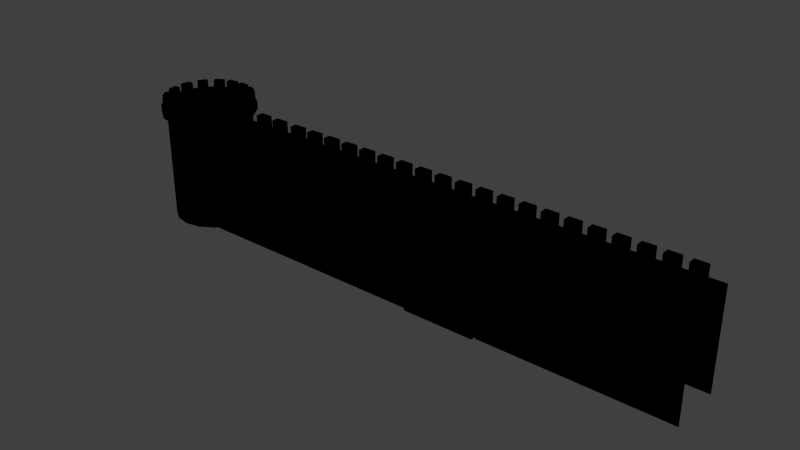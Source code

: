 # Source: castelo.blend  (saved by Blender 2.73.0; exported with 4.5.12 LTS)
import bpy
from mathutils import Matrix  # noqa: F401  (used for matrix-valued properties, if any)

bpy.ops.wm.read_factory_settings(use_empty=True)
scene = bpy.context.scene
scene.name = 'Scene'

# ---- collections
col_collection_1 = bpy.data.collections.new('Collection 1'); scene.collection.children.link(col_collection_1)

# ---- materials (node trees are filled in below, after node groups)
mat_lambert9sg = bpy.data.materials.new('lambert9SG')
mat_lambert9sg.alpha_threshold = 0.0
mat_lambert9sg.use_transparent_shadow = False
mat_lambert9sg.diffuse_color = (0.0, 0.0, 0.0, 1.0)
mat_lambert9sg.roughness = 0.5
mat_lambert11sg = bpy.data.materials.new('lambert11SG')
mat_lambert11sg.alpha_threshold = 0.0
mat_lambert11sg.use_transparent_shadow = False
mat_lambert11sg.diffuse_color = (0.0, 0.0, 0.0, 1.0)
mat_lambert11sg.roughness = 0.5

# ---- material node trees

# ---- world
world_world = bpy.data.worlds.new('World'); scene.world = world_world
world_world.color = (0.05088, 0.05088, 0.05088)
world_world.use_sun_shadow = False
world_world.sun_shadow_jitter_overblur = 0.0
world_world.cycles.sampling_method = 'MANUAL'
world_world.cycles.sample_map_resolution = 256

# ---- meshes
me_castle_exterior_001 = bpy.data.meshes.new('Castle_Exterior.001')
me_castle_exterior_001.from_pydata([(-0.5733, -0.642, -2.323), (-1.542, -0.7762, -2.323), (-1.542, -0.7762, -1.81), (-0.5733, -0.642, -1.81), (-2.416, -1.166, -2.323), (-2.416, -1.166, -1.81), (-3.109, -1.772, -2.323), (-3.109, -1.772, -1.81), (-3.555, -2.537, -2.323), (-3.555, -2.537, -1.81), (-3.708, -3.384, -2.323), (-3.708, -3.384, -1.81), (-0.5733, -3.384, -2.323), (-0.5733, -3.384, -1.81), (-0.5733, -8.024, -2.323), (-3.708, -8.024, -2.323), (-3.708, -8.024, -1.81), (-0.5733, -8.024, -1.81), (-0.5353, -0.642, -1.81), (0.4334, -0.7762, -1.81), (0.4334, -0.7762, -2.323), (-0.5353, -0.642, -2.323), (1.307, -1.166, -1.81), (1.307, -1.166, -2.323), (2.001, -1.772, -1.81), (2.001, -1.772, -2.323), (2.446, -2.537, -1.81), (2.446, -2.537, -2.323), (2.599, -3.384, -1.81), (2.599, -3.384, -2.323), (-0.5353, -3.384, -1.81), (-0.5353, -3.384, -2.323), (-0.5353, -8.024, -1.81), (2.599, -8.024, -1.81), (2.599, -8.024, -2.323), (-0.5353, -8.024, -2.323), (-3.781, -5.937, -2.019), (-3.814, -5.937, -2.02), (-3.816, -5.937, -1.981), (-3.77, -5.937, -1.98), (-3.755, -5.937, -2.037), (-3.723, -5.937, -2.012), (-3.745, -5.937, -2.067), (-3.703, -5.937, -2.066), (-3.753, -5.937, -2.097), (-3.719, -5.937, -2.12), (-3.778, -5.937, -2.116), (-3.764, -5.937, -2.155), (-3.811, -5.936, -2.117), (-3.81, -5.936, -2.157), (-3.775, -6.619, -1.982), (-3.821, -6.619, -1.983), (-3.728, -6.62, -2.014), (-3.708, -6.62, -2.068), (-3.724, -6.619, -2.122), (-3.769, -6.619, -2.157), (-3.815, -6.618, -2.159), (-3.786, -6.619, -2.021), (-3.819, -6.619, -2.022), (-3.76, -6.619, -2.039), (-3.75, -6.619, -2.069), (-3.758, -6.619, -2.099), (-3.783, -6.619, -2.118), (-3.816, -6.619, -2.119), (-3.781, -3.614, -2.019), (-3.814, -3.614, -2.02), (-3.816, -3.614, -1.981), (-3.77, -3.615, -1.98), (-3.755, -3.614, -2.037), (-3.723, -3.615, -2.012), (-3.745, -3.614, -2.067), (-3.703, -3.615, -2.066), (-3.753, -3.614, -2.097), (-3.719, -3.614, -2.12), (-3.778, -3.614, -2.116), (-3.764, -3.614, -2.155), (-3.811, -3.614, -2.117), (-3.81, -3.614, -2.157), (-3.775, -4.297, -1.982), (-3.821, -4.296, -1.983), (-3.728, -4.297, -2.014), (-3.708, -4.297, -2.068), (-3.724, -4.297, -2.122), (-3.769, -4.296, -2.157), (-3.815, -4.296, -2.159), (-3.786, -4.296, -2.021), (-3.819, -4.296, -2.022), (-3.76, -4.297, -2.039), (-3.75, -4.297, -2.069), (-3.758, -4.296, -2.099), (-3.783, -4.296, -2.118), (-3.816, -4.296, -2.119), (2.687, -3.614, -2.118), (2.72, -3.614, -2.118), (2.72, -3.614, -2.157), (2.674, -3.614, -2.157), (2.661, -3.614, -2.099), (2.628, -3.614, -2.124), (2.652, -3.614, -2.069), (2.61, -3.614, -2.069), (2.661, -3.614, -2.039), (2.628, -3.614, -2.015), (2.687, -3.614, -2.021), (2.674, -3.614, -1.981), (2.72, -3.614, -2.021), (2.72, -3.614, -1.981), (2.674, -4.296, -2.157), (2.72, -4.296, -2.157), (2.628, -4.296, -2.124), (2.61, -4.296, -2.069), (2.628, -4.296, -2.015), (2.674, -4.296, -1.981), (2.72, -4.296, -1.981), (2.687, -4.296, -2.118), (2.72, -4.296, -2.118), (2.661, -4.296, -2.099), (2.652, -4.296, -2.069), (2.661, -4.296, -2.039), (2.687, -4.296, -2.021), (2.72, -4.296, -2.021), (2.687, -5.937, -2.118), (2.72, -5.937, -2.118), (2.72, -5.937, -2.157), (2.674, -5.937, -2.157), (2.661, -5.937, -2.099), (2.628, -5.937, -2.124), (2.652, -5.937, -2.069), (2.61, -5.937, -2.069), (2.661, -5.937, -2.039), (2.628, -5.937, -2.015), (2.687, -5.937, -2.021), (2.674, -5.937, -1.981), (2.72, -5.937, -2.021), (2.72, -5.937, -1.981), (2.674, -6.619, -2.157), (2.72, -6.619, -2.157), (2.628, -6.619, -2.124), (2.61, -6.619, -2.069), (2.628, -6.619, -2.015), (2.674, -6.619, -1.981), (2.72, -6.619, -1.981), (2.687, -6.619, -2.118), (2.72, -6.619, -2.118), (2.661, -6.619, -2.099), (2.652, -6.619, -2.069), (2.661, -6.619, -2.039), (2.687, -6.619, -2.021), (2.72, -6.619, -2.021), (-3.839, -0.7989, 2.31), (-1.536, -0.7989, 2.31), (-0.4993, -0.6314, 2.31), (-3.839, -0.6314, 2.31), (-3.839, 0.5963, 2.31), (-0.4993, 0.5963, 2.31), (-0.4993, 0.5963, -2.271), (-3.839, 0.5963, -2.271), (-3.839, -0.6314, -2.271), (-3.839, -0.7989, -2.271), (-1.536, -0.7989, -2.271), (-0.4993, -0.6314, -2.271), (-24.47, -0.6314, -2.271), (-24.47, -0.7989, -2.271), (-24.47, 0.5963, -2.271), (-24.47, 0.5963, 2.31), (-24.47, -0.6314, 2.31), (-24.47, -0.7989, 2.31), (-3.839, -1.198, 2.31), (-2.438, -1.198, 2.31), (-2.438, -1.198, -2.271), (-3.839, -1.198, -2.271), (-24.47, -1.198, -2.271), (-24.47, -1.198, 2.31), (-3.839, -1.835, 2.31), (-3.165, -1.835, 2.31), (-3.165, -1.835, -2.271), (-3.839, -1.835, -2.271), (-24.47, -1.835, -2.271), (-24.47, -1.835, 2.31), (-3.839, -2.634, 2.31), (-3.626, -2.634, 2.31), (-3.626, -2.634, -2.271), (-3.839, -2.634, -2.271), (-24.47, -2.634, -2.271), (-24.47, -2.634, 2.31), (-3.783, -3.508, 2.31), (-3.839, -3.508, 2.31), (-3.839, -7.953, 2.31), (-3.797, -7.953, 2.31), (-3.783, -3.508, -2.271), (-3.797, -7.953, -2.271), (-3.839, -3.508, -2.271), (-3.839, -7.953, -2.271), (-24.47, -3.508, -2.271), (-24.47, -7.953, -2.271), (-24.47, -3.508, 2.31), (-24.47, -7.953, 2.31), (2.821, -0.7989, 2.31), (2.821, -0.6314, 2.31), (0.5175, -0.7989, 2.31), (2.821, 0.5963, 2.31), (2.821, 0.5963, -2.271), (2.821, -0.6314, -2.271), (0.5175, -0.7989, -2.271), (2.821, -0.7989, -2.271), (18.92, -0.6314, -2.271), (18.92, -0.7989, -2.271), (18.92, 0.5963, -2.271), (18.92, 0.5963, 2.31), (18.92, -0.6314, 2.31), (18.92, -0.7989, 2.31), (2.821, -1.198, 2.31), (1.419, -1.198, 2.31), (1.419, -1.198, -2.271), (2.821, -1.198, -2.271), (18.92, -1.198, -2.271), (18.92, -1.198, 2.31), (2.821, -1.835, 2.31), (2.146, -1.835, 2.31), (2.146, -1.835, -2.271), (2.821, -1.835, -2.271), (18.92, -1.835, -2.271), (18.92, -1.835, 2.31), (2.821, -2.634, 2.31), (2.608, -2.634, 2.31), (2.608, -2.634, -2.271), (2.821, -2.634, -2.271), (18.92, -2.634, -2.271), (18.92, -2.634, 2.31), (2.764, -3.508, 2.31), (2.779, -7.953, 2.31), (2.821, -7.953, 2.31), (2.821, -3.508, 2.31), (2.764, -3.508, -2.271), (2.779, -7.953, -2.271), (2.821, -3.508, -2.271), (2.821, -7.953, -2.271), (18.92, -3.508, -2.271), (18.92, -7.953, -2.271), (18.92, -7.953, 2.31), (18.92, -3.508, 2.31), (-23.74, -7.829, -1.31), (-24.53, -7.829, -2.48), (-24.53, 1.529, -2.48), (-23.74, 1.529, -1.31), (-25.7, -7.829, -3.261), (-25.7, 1.529, -3.261), (-27.08, -7.829, -3.536), (-27.08, 1.529, -3.536), (-28.46, -7.829, -3.261), (-28.46, 1.529, -3.261), (-29.63, -7.829, -2.48), (-29.63, 1.529, -2.48), (-30.41, -7.829, -1.31), (-30.41, 1.529, -1.31), (-30.68, -7.829, 0.07043), (-30.68, 1.529, 0.07043), (-30.41, -7.829, 1.451), (-30.41, 1.529, 1.451), (-29.63, -7.829, 2.621), (-29.63, 1.529, 2.621), (-28.46, -7.829, 3.402), (-28.46, 1.529, 3.402), (-27.08, -7.829, 3.677), (-27.08, 1.529, 3.677), (-25.7, -7.829, 3.402), (-25.7, 1.529, 3.402), (-24.53, -7.829, 2.621), (-24.53, 1.529, 2.621), (-23.74, -7.829, 1.451), (-23.74, 1.529, 1.451), (-23.47, -7.829, 0.07043), (-23.47, 1.529, 0.07043), (-23.36, 2.222, -1.471), (-24.23, 2.222, -2.777), (-25.54, 2.222, -3.65), (-27.08, 2.222, -3.957), (-28.62, 2.222, -3.65), (-29.92, 2.222, -2.777), (-30.8, 2.222, -1.471), (-31.1, 2.222, 0.07043), (-30.8, 2.222, 1.612), (-29.92, 2.222, 2.918), (-28.62, 2.222, 3.791), (-27.08, 2.222, 4.098), (-25.54, 2.222, 3.791), (-24.23, 2.222, 2.918), (-23.36, 2.222, 1.612), (-23.05, 2.222, 0.07043), (-23.36, 1.529, -1.471), (-24.23, 1.529, -2.777), (-25.54, 1.529, -3.65), (-27.08, 1.529, -3.957), (-28.62, 1.529, -3.65), (-29.92, 1.529, -2.777), (-30.8, 1.529, -1.471), (-31.1, 1.529, 0.07043), (-30.8, 1.529, 1.612), (-29.92, 1.529, 2.918), (-28.62, 1.529, 3.791), (-27.08, 1.529, 4.098), (-25.54, 1.529, 3.791), (-24.23, 1.529, 2.918), (-23.36, 1.529, 1.612), (-23.05, 1.529, 0.07043), (-30.43, 2.156, 1.984), (-29.93, 2.156, 2.687), (-29.93, 2.963, 2.687), (-30.43, 2.963, 1.984), (-29.49, 2.963, 2.376), (-29.99, 2.963, 1.672), (-29.49, 2.156, 2.376), (-29.99, 2.156, 1.672), (-30.91, 2.156, 0.5395), (-30.71, 2.156, 1.377), (-30.71, 2.963, 1.377), (-30.91, 2.963, 0.5395), (-30.19, 2.963, 1.251), (-30.39, 2.963, 0.4132), (-30.19, 2.156, 1.251), (-30.39, 2.156, 0.4132), (-30.79, 2.156, -1.011), (-30.94, 2.156, -0.1624), (-30.94, 2.963, -0.1624), (-30.79, 2.963, -1.011), (-30.41, 2.963, -0.06679), (-30.26, 2.963, -0.915), (-30.41, 2.156, -0.06679), (-30.26, 2.156, -0.915), (-30.07, 2.156, -2.383), (-30.53, 2.156, -1.655), (-30.53, 2.963, -1.655), (-30.07, 2.963, -2.383), (-30.07, 2.963, -1.367), (-29.61, 2.963, -2.096), (-30.07, 2.156, -1.367), (-29.61, 2.156, -2.096), (-28.87, 2.156, -3.363), (-29.59, 2.156, -2.884), (-29.59, 2.963, -2.884), (-28.87, 2.963, -3.363), (-29.29, 2.963, -2.437), (-28.57, 2.963, -2.915), (-29.29, 2.156, -2.437), (-28.57, 2.156, -2.915), (-27.59, 2.156, -3.761), (-28.43, 2.156, -3.584), (-28.43, 2.963, -3.584), (-27.59, 2.963, -3.761), (-28.32, 2.963, -3.057), (-27.48, 2.963, -3.234), (-28.32, 2.156, -3.057), (-27.48, 2.156, -3.234), (-26.24, 2.156, -3.704), (-27.1, 2.156, -3.773), (-27.1, 2.963, -3.773), (-26.24, 2.963, -3.704), (-27.14, 2.963, -3.237), (-26.28, 2.963, -3.167), (-27.14, 2.156, -3.237), (-26.28, 2.156, -3.167), (-24.94, 2.156, -3.188), (-25.72, 2.156, -3.569), (-25.72, 2.963, -3.569), (-24.94, 2.963, -3.188), (-25.95, 2.963, -3.086), (-25.18, 2.963, -2.705), (-25.95, 2.156, -3.086), (-25.18, 2.156, -2.705), (-23.85, 2.156, -2.101), (-24.41, 2.156, -2.761), (-24.41, 2.963, -2.761), (-23.85, 2.963, -2.101), (-24.82, 2.963, -2.415), (-24.26, 2.963, -1.755), (-24.82, 2.156, -2.415), (-24.26, 2.156, -1.755), (-23.25, 2.156, -0.6812), (-23.51, 2.156, -1.503), (-23.51, 2.963, -1.503), (-23.25, 2.963, -0.6812), (-24.02, 2.963, -1.341), (-23.77, 2.963, -0.5191), (-24.02, 2.156, -1.341), (-23.77, 2.156, -0.5191), (-23.27, 2.156, 0.8821), (-23.18, 2.156, 0.02474), (-23.18, 2.963, 0.02474), (-23.27, 2.963, 0.8821), (-23.72, 2.963, -0.03091), (-23.81, 2.963, 0.8264), (-23.72, 2.156, -0.03091), (-23.81, 2.156, 0.8264), (-23.9, 2.156, 2.29), (-23.48, 2.156, 1.537), (-23.48, 2.963, 1.537), (-23.9, 2.963, 2.29), (-23.95, 2.963, 1.275), (-24.37, 2.963, 2.028), (-23.95, 2.156, 1.275), (-24.37, 2.156, 2.028), (-25.02, 2.156, 3.345), (-24.33, 2.156, 2.824), (-24.33, 2.963, 2.824), (-25.02, 2.963, 3.345), (-24.65, 2.963, 2.395), (-25.34, 2.963, 2.917), (-24.65, 2.156, 2.395), (-25.34, 2.156, 2.917), (-26.46, 2.156, 3.888), (-25.63, 2.156, 3.657), (-25.63, 2.963, 3.657), (-26.46, 2.963, 3.888), (-25.77, 2.963, 3.139), (-26.6, 2.963, 3.369), (-25.77, 2.156, 3.139), (-26.6, 2.156, 3.369), (-28.0, 2.156, 3.818), (-27.15, 2.156, 3.936), (-27.15, 2.963, 3.936), (-28.0, 2.963, 3.818), (-27.07, 2.963, 3.403), (-27.93, 2.963, 3.284), (-27.07, 2.156, 3.403), (-27.93, 2.156, 3.284), (-29.39, 2.156, 3.151), (-28.65, 2.156, 3.587), (-28.65, 2.963, 3.587), (-29.39, 2.963, 3.151), (-28.37, 2.963, 3.123), (-29.12, 2.963, 2.686), (-28.37, 2.156, 3.123), (-29.12, 2.156, 2.686), (16.52, 0.4051, 2.178), (17.65, 0.4051, 2.178), (17.65, 1.641, 2.178), (16.52, 1.641, 2.178), (17.65, 1.641, 1.524), (16.52, 1.641, 1.524), (17.65, 0.4051, 1.524), (16.52, 0.4051, 1.524), (16.52, 0.4051, -1.48), (17.65, 0.4051, -1.48), (17.65, 1.641, -1.48), (16.52, 1.641, -1.48), (17.65, 1.641, -2.133), (16.52, 1.641, -2.133), (17.65, 0.4051, -2.133), (16.52, 0.4051, -2.133), (14.65, 0.4051, -1.48), (15.78, 0.4051, -1.48), (15.78, 1.641, -1.48), (14.65, 1.641, -1.48), (15.78, 1.641, -2.133), (14.65, 1.641, -2.133), (15.78, 0.4051, -2.133), (14.65, 0.4051, -2.133), (14.65, 0.4051, 2.178), (15.78, 0.4051, 2.178), (15.78, 1.641, 2.178), (14.65, 1.641, 2.178), (15.78, 1.641, 1.524), (14.65, 1.641, 1.524), (15.78, 0.4051, 1.524), (14.65, 0.4051, 1.524), (12.78, 0.4051, 2.178), (13.91, 0.4051, 2.178), (13.91, 1.641, 2.178), (12.78, 1.641, 2.178), (13.91, 1.641, 1.524), (12.78, 1.641, 1.524), (13.91, 0.4051, 1.524), (12.78, 0.4051, 1.524), (12.78, 0.4051, -1.48), (13.91, 0.4051, -1.48), (13.91, 1.641, -1.48), (12.78, 1.641, -1.48), (13.91, 1.641, -2.133), (12.78, 1.641, -2.133), (13.91, 0.4051, -2.133), (12.78, 0.4051, -2.133), (10.91, 0.4051, -1.48), (12.04, 0.4051, -1.48), (12.04, 1.641, -1.48), (10.91, 1.641, -1.48), (12.04, 1.641, -2.133), (10.91, 1.641, -2.133), (12.04, 0.4051, -2.133), (10.91, 0.4051, -2.133), (10.91, 0.4051, 2.178), (12.04, 0.4051, 2.178), (12.04, 1.641, 2.178), (10.91, 1.641, 2.178), (12.04, 1.641, 1.524), (10.91, 1.641, 1.524), (12.04, 0.4051, 1.524), (10.91, 0.4051, 1.524), (9.035, 0.4051, 2.178), (10.17, 0.4051, 2.178), (10.17, 1.641, 2.178), (9.035, 1.641, 2.178), (10.17, 1.641, 1.524), (9.035, 1.641, 1.524), (10.17, 0.4051, 1.524), (9.035, 0.4051, 1.524), (9.035, 0.4051, -1.48), (10.17, 0.4051, -1.48), (10.17, 1.641, -1.48), (9.035, 1.641, -1.48), (10.17, 1.641, -2.133), (9.035, 1.641, -2.133), (10.17, 0.4051, -2.133), (9.035, 0.4051, -2.133), (7.164, 0.4051, -1.48), (8.298, 0.4051, -1.48), (8.298, 1.641, -1.48), (7.164, 1.641, -1.48), (8.298, 1.641, -2.133), (7.164, 1.641, -2.133), (8.298, 0.4051, -2.133), (7.164, 0.4051, -2.133), (7.164, 0.4051, 2.178), (8.298, 0.4051, 2.178), (8.298, 1.641, 2.178), (7.164, 1.641, 2.178), (8.298, 1.641, 1.524), (7.164, 1.641, 1.524), (8.298, 0.4051, 1.524), (7.164, 0.4051, 1.524), (5.293, 0.4051, 2.178), (6.427, 0.4051, 2.178), (6.427, 1.641, 2.178), (5.293, 1.641, 2.178), (6.427, 1.641, 1.524), (5.293, 1.641, 1.524), (6.427, 0.4051, 1.524), (5.293, 0.4051, 1.524), (5.293, 0.4051, -1.48), (6.427, 0.4051, -1.48), (6.427, 1.641, -1.48), (5.293, 1.641, -1.48), (6.427, 1.641, -2.133), (5.293, 1.641, -2.133), (6.427, 0.4051, -2.133), (5.293, 0.4051, -2.133), (3.422, 0.4051, -1.48), (4.556, 0.4051, -1.48), (4.556, 1.641, -1.48), (3.422, 1.641, -1.48), (4.556, 1.641, -2.133), (3.422, 1.641, -2.133), (4.556, 0.4051, -2.133), (3.422, 0.4051, -2.133), (3.422, 0.4051, 2.178), (4.556, 0.4051, 2.178), (4.556, 1.641, 2.178), (3.422, 1.641, 2.178), (4.556, 1.641, 1.524), (3.422, 1.641, 1.524), (4.556, 0.4051, 1.524), (3.422, 0.4051, 1.524), (1.551, 0.4051, 2.178), (2.685, 0.4051, 2.178), (2.685, 1.641, 2.178), (1.551, 1.641, 2.178), (2.685, 1.641, 1.524), (1.551, 1.641, 1.524), (2.685, 0.4051, 1.524), (1.551, 0.4051, 1.524), (1.551, 0.4051, -1.48), (2.685, 0.4051, -1.48), (2.685, 1.641, -1.48), (1.551, 1.641, -1.48), (2.685, 1.641, -2.133), (1.551, 1.641, -2.133), (2.685, 0.4051, -2.133), (1.551, 0.4051, -2.133), (-0.3196, 0.4051, -1.48), (0.8137, 0.4051, -1.48), (0.8137, 1.641, -1.48), (-0.3196, 1.641, -1.48), (0.8137, 1.641, -2.133), (-0.3196, 1.641, -2.133), (0.8137, 0.4051, -2.133), (-0.3196, 0.4051, -2.133), (-0.3196, 0.4051, 2.178), (0.8137, 0.4051, 2.178), (0.8137, 1.641, 2.178), (-0.3196, 1.641, 2.178), (0.8137, 1.641, 1.524), (-0.3196, 1.641, 1.524), (0.8137, 0.4051, 1.524), (-0.3196, 0.4051, 1.524), (-2.191, 0.4051, 2.178), (-1.057, 0.4051, 2.178), (-1.057, 1.641, 2.178), (-2.191, 1.641, 2.178), (-1.057, 1.641, 1.524), (-2.191, 1.641, 1.524), (-1.057, 0.4051, 1.524), (-2.191, 0.4051, 1.524), (-2.191, 0.4051, -1.48), (-1.057, 0.4051, -1.48), (-1.057, 1.641, -1.48), (-2.191, 1.641, -1.48), (-1.057, 1.641, -2.133), (-2.191, 1.641, -2.133), (-1.057, 0.4051, -2.133), (-2.191, 0.4051, -2.133), (-4.062, 0.4051, -1.48), (-2.928, 0.4051, -1.48), (-2.928, 1.641, -1.48), (-4.062, 1.641, -1.48), (-2.928, 1.641, -2.133), (-4.062, 1.641, -2.133), (-2.928, 0.4051, -2.133), (-4.062, 0.4051, -2.133), (-4.062, 0.4051, 2.178), (-2.928, 0.4051, 2.178), (-2.928, 1.641, 2.178), (-4.062, 1.641, 2.178), (-2.928, 1.641, 1.524), (-4.062, 1.641, 1.524), (-2.928, 0.4051, 1.524), (-4.062, 0.4051, 1.524), (-5.933, 0.4051, 2.178), (-4.799, 0.4051, 2.178), (-4.799, 1.641, 2.178), (-5.933, 1.641, 2.178), (-4.799, 1.641, 1.524), (-5.933, 1.641, 1.524), (-4.799, 0.4051, 1.524), (-5.933, 0.4051, 1.524), (-5.933, 0.4051, -1.48), (-4.799, 0.4051, -1.48), (-4.799, 1.641, -1.48), (-5.933, 1.641, -1.48), (-4.799, 1.641, -2.133), (-5.933, 1.641, -2.133), (-4.799, 0.4051, -2.133), (-5.933, 0.4051, -2.133), (-7.804, 0.4051, -1.48), (-6.67, 0.4051, -1.48), (-6.67, 1.641, -1.48), (-7.804, 1.641, -1.48), (-6.67, 1.641, -2.133), (-7.804, 1.641, -2.133), (-6.67, 0.4051, -2.133), (-7.804, 0.4051, -2.133), (-7.804, 0.4051, 2.178), (-6.67, 0.4051, 2.178), (-6.67, 1.641, 2.178), (-7.804, 1.641, 2.178), (-6.67, 1.641, 1.524), (-7.804, 1.641, 1.524), (-6.67, 0.4051, 1.524), (-7.804, 0.4051, 1.524), (-9.675, 0.4051, 2.178), (-8.541, 0.4051, 2.178), (-8.541, 1.641, 2.178), (-9.675, 1.641, 2.178), (-8.541, 1.641, 1.524), (-9.675, 1.641, 1.524), (-8.541, 0.4051, 1.524), (-9.675, 0.4051, 1.524), (-9.675, 0.4051, -1.48), (-8.541, 0.4051, -1.48), (-8.541, 1.641, -1.48), (-9.675, 1.641, -1.48), (-8.541, 1.641, -2.133), (-9.675, 1.641, -2.133), (-8.541, 0.4051, -2.133), (-9.675, 0.4051, -2.133), (-11.55, 0.4051, -1.48), (-10.41, 0.4051, -1.48), (-10.41, 1.641, -1.48), (-11.55, 1.641, -1.48), (-10.41, 1.641, -2.133), (-11.55, 1.641, -2.133), (-10.41, 0.4051, -2.133), (-11.55, 0.4051, -2.133), (-11.55, 0.4051, 2.178), (-10.41, 0.4051, 2.178), (-10.41, 1.641, 2.178), (-11.55, 1.641, 2.178), (-10.41, 1.641, 1.524), (-11.55, 1.641, 1.524), (-10.41, 0.4051, 1.524), (-11.55, 0.4051, 1.524), (-13.42, 0.4051, 2.178), (-12.28, 0.4051, 2.178), (-12.28, 1.641, 2.178), (-13.42, 1.641, 2.178), (-12.28, 1.641, 1.524), (-13.42, 1.641, 1.524), (-12.28, 0.4051, 1.524), (-13.42, 0.4051, 1.524), (-13.42, 0.4051, -1.48), (-12.28, 0.4051, -1.48), (-12.28, 1.641, -1.48), (-13.42, 1.641, -1.48), (-12.28, 1.641, -2.133), (-13.42, 1.641, -2.133), (-12.28, 0.4051, -2.133), (-13.42, 0.4051, -2.133), (-15.29, 0.4051, -1.48), (-14.15, 0.4051, -1.48), (-14.15, 1.641, -1.48), (-15.29, 1.641, -1.48), (-14.15, 1.641, -2.133), (-15.29, 1.641, -2.133), (-14.15, 0.4051, -2.133), (-15.29, 0.4051, -2.133), (-15.29, 0.4051, 2.178), (-14.15, 0.4051, 2.178), (-14.15, 1.641, 2.178), (-15.29, 1.641, 2.178), (-14.15, 1.641, 1.524), (-15.29, 1.641, 1.524), (-14.15, 0.4051, 1.524), (-15.29, 0.4051, 1.524), (-17.16, 0.4051, 2.178), (-16.03, 0.4051, 2.178), (-16.03, 1.641, 2.178), (-17.16, 1.641, 2.178), (-16.03, 1.641, 1.524), (-17.16, 1.641, 1.524), (-16.03, 0.4051, 1.524), (-17.16, 0.4051, 1.524), (-17.16, 0.4051, -1.48), (-16.03, 0.4051, -1.48), (-16.03, 1.641, -1.48), (-17.16, 1.641, -1.48), (-16.03, 1.641, -2.133), (-17.16, 1.641, -2.133), (-16.03, 0.4051, -2.133), (-17.16, 0.4051, -2.133), (-19.03, 0.4051, -1.48), (-17.9, 0.4051, -1.48), (-17.9, 1.641, -1.48), (-19.03, 1.641, -1.48), (-17.9, 1.641, -2.133), (-19.03, 1.641, -2.133), (-17.9, 0.4051, -2.133), (-19.03, 0.4051, -2.133), (-19.03, 0.4051, 2.178), (-17.9, 0.4051, 2.178), (-17.9, 1.641, 2.178), (-19.03, 1.641, 2.178), (-17.9, 1.641, 1.524), (-19.03, 1.641, 1.524), (-17.9, 0.4051, 1.524), (-19.03, 0.4051, 1.524), (-21.14, 0.4051, -1.48), (-20.01, 0.4051, -1.48), (-20.01, 1.641, -1.48), (-21.14, 1.641, -1.48), (-20.01, 1.641, -2.133), (-21.14, 1.641, -2.133), (-20.01, 0.4051, -2.133), (-21.14, 0.4051, -2.133), (-21.14, 0.4051, 2.178), (-20.01, 0.4051, 2.178), (-20.01, 1.641, 2.178), (-21.14, 1.641, 2.178), (-20.01, 1.641, 1.524), (-21.14, 1.641, 1.524), (-20.01, 0.4051, 1.524), (-21.14, 0.4051, 1.524), (-23.01, 0.4051, 2.178), (-21.88, 0.4051, 2.178), (-21.88, 1.641, 2.178), (-23.01, 1.641, 2.178), (-21.88, 1.641, 1.524), (-23.01, 1.641, 1.524), (-21.88, 0.4051, 1.524), (-23.01, 0.4051, 1.524), (-23.01, 0.4051, -1.48), (-21.88, 0.4051, -1.48), (-21.88, 1.641, -1.48), (-23.01, 1.641, -1.48), (-21.88, 1.641, -2.133), (-23.01, 1.641, -2.133), (-21.88, 0.4051, -2.133), (-23.01, 0.4051, -2.133), (-0.5353, -0.642, 2.48), (0.4334, -0.7762, 2.48), (0.4334, -0.7762, 1.967), (-0.5353, -0.642, 1.967), (1.307, -1.166, 2.48), (1.307, -1.166, 1.967), (2.001, -1.772, 2.48), (2.001, -1.772, 1.967), (2.446, -2.537, 2.48), (2.446, -2.537, 1.967), (2.599, -3.384, 2.48), (2.599, -3.384, 1.967), (-0.5353, -3.384, 2.48), (-0.5353, -3.384, 1.967), (-0.5353, -8.024, 2.48), (2.599, -8.024, 2.48), (2.599, -8.024, 1.967), (-0.5353, -8.024, 1.967), (-0.5733, -0.642, 1.967), (-1.542, -0.7762, 1.967), (-1.542, -0.7762, 2.48), (-0.5733, -0.642, 2.48), (-2.416, -1.166, 1.967), (-2.416, -1.166, 2.48), (-3.109, -1.772, 1.967), (-3.109, -1.772, 2.48), (-3.555, -2.537, 1.967), (-3.555, -2.537, 2.48), (-3.708, -3.384, 1.967), (-3.708, -3.384, 2.48), (-0.5733, -3.384, 1.967), (-0.5733, -3.384, 2.48), (-0.5733, -8.024, 1.967), (-3.708, -8.024, 1.967), (-3.708, -8.024, 2.48), (-0.5733, -8.024, 2.48), (-3.781, -5.937, 2.271), (-3.814, -5.937, 2.27), (-3.816, -5.937, 2.309), (-3.77, -5.937, 2.311), (-3.755, -5.937, 2.253), (-3.723, -5.937, 2.278), (-3.745, -5.937, 2.223), (-3.703, -5.937, 2.225), (-3.753, -5.937, 2.193), (-3.719, -5.937, 2.17), (-3.778, -5.937, 2.174), (-3.764, -5.937, 2.135), (-3.811, -5.936, 2.173), (-3.81, -5.936, 2.133), (-3.775, -6.619, 2.309), (-3.821, -6.619, 2.307), (-3.728, -6.62, 2.276), (-3.708, -6.62, 2.223), (-3.724, -6.619, 2.168), (-3.769, -6.619, 2.133), (-3.815, -6.618, 2.131), (-3.786, -6.619, 2.269), (-3.819, -6.619, 2.268), (-3.76, -6.619, 2.251), (-3.75, -6.619, 2.221), (-3.758, -6.619, 2.191), (-3.783, -6.619, 2.172), (-3.816, -6.619, 2.171), (-3.781, -3.614, 2.271), (-3.814, -3.614, 2.27), (-3.816, -3.614, 2.309), (-3.77, -3.615, 2.311), (-3.755, -3.614, 2.253), (-3.723, -3.615, 2.278), (-3.745, -3.614, 2.223), (-3.703, -3.615, 2.225), (-3.753, -3.614, 2.193), (-3.719, -3.614, 2.17), (-3.778, -3.614, 2.174), (-3.764, -3.614, 2.135), (-3.811, -3.614, 2.173), (-3.81, -3.614, 2.133), (-3.775, -4.297, 2.309), (-3.821, -4.296, 2.307), (-3.728, -4.297, 2.276), (-3.708, -4.297, 2.223), (-3.724, -4.297, 2.168), (-3.769, -4.296, 2.133), (-3.815, -4.296, 2.131), (-3.786, -4.296, 2.269), (-3.819, -4.296, 2.268), (-3.76, -4.297, 2.251), (-3.75, -4.297, 2.221), (-3.758, -4.296, 2.191), (-3.783, -4.296, 2.172), (-3.816, -4.296, 2.171), (2.687, -3.614, 2.172), (2.72, -3.614, 2.172), (2.72, -3.614, 2.133), (2.674, -3.614, 2.133), (2.661, -3.614, 2.191), (2.628, -3.614, 2.166), (2.652, -3.614, 2.221), (2.61, -3.614, 2.221), (2.661, -3.614, 2.251), (2.628, -3.614, 2.275), (2.687, -3.614, 2.269), (2.674, -3.614, 2.309), (2.72, -3.614, 2.269), (2.72, -3.614, 2.309), (2.674, -4.296, 2.133), (2.72, -4.296, 2.133), (2.628, -4.296, 2.166), (2.61, -4.296, 2.221), (2.628, -4.296, 2.275), (2.674, -4.296, 2.309), (2.72, -4.296, 2.309), (2.687, -4.296, 2.172), (2.72, -4.296, 2.172), (2.661, -4.296, 2.191), (2.652, -4.296, 2.221), (2.661, -4.296, 2.251), (2.687, -4.296, 2.269), (2.72, -4.296, 2.269), (2.687, -5.937, 2.172), (2.72, -5.937, 2.172), (2.72, -5.937, 2.133), (2.674, -5.937, 2.133), (2.661, -5.937, 2.191), (2.628, -5.937, 2.166), (2.652, -5.937, 2.221), (2.61, -5.937, 2.221), (2.661, -5.937, 2.251), (2.628, -5.937, 2.275), (2.687, -5.937, 2.269), (2.674, -5.937, 2.309), (2.72, -5.937, 2.269), (2.72, -5.937, 2.309), (2.674, -6.619, 2.133), (2.72, -6.619, 2.133), (2.628, -6.619, 2.166), (2.61, -6.619, 2.221), (2.628, -6.619, 2.275), (2.674, -6.619, 2.309), (2.72, -6.619, 2.309), (2.687, -6.619, 2.172), (2.72, -6.619, 2.172), (2.661, -6.619, 2.191), (2.652, -6.619, 2.221), (2.661, -6.619, 2.251), (2.687, -6.619, 2.269), (2.72, -6.619, 2.269)], [], [(0, 1, 2, 3), (1, 4, 5, 2), (4, 6, 7, 5), (6, 8, 9, 7), (8, 10, 11, 9), (1, 0, 12), (4, 1, 12), (6, 4, 12), (8, 6, 12), (10, 8, 12), (3, 2, 13), (2, 5, 13), (5, 7, 13), (7, 9, 13), (9, 11, 13), (14, 17, 16, 15), (13, 11, 16, 17), (11, 10, 15, 16), (10, 12, 14, 15), (3, 13, 12, 0), (12, 13, 17, 14), (18, 19, 20, 21), (19, 22, 23, 20), (22, 24, 25, 23), (24, 26, 27, 25), (26, 28, 29, 27), (19, 18, 30), (22, 19, 30), (24, 22, 30), (26, 24, 30), (28, 26, 30), (21, 20, 31), (20, 23, 31), (23, 25, 31), (25, 27, 31), (27, 29, 31), (32, 35, 34, 33), (31, 29, 34, 35), (29, 28, 33, 34), (28, 30, 32, 33), (21, 31, 30, 18), (30, 31, 35, 32), (36, 37, 38, 39), (40, 36, 39, 41), (42, 40, 41, 43), (44, 42, 43, 45), (46, 44, 45, 47), (48, 46, 47, 49), (39, 38, 51, 50), (41, 39, 50, 52), (43, 41, 52, 53), (45, 43, 53, 54), (47, 45, 54, 55), (49, 47, 55, 56), (50, 51, 58, 57), (52, 50, 57, 59), (53, 52, 59, 60), (54, 53, 60, 61), (55, 54, 61, 62), (56, 55, 62, 63), (64, 65, 66, 67), (68, 64, 67, 69), (70, 68, 69, 71), (72, 70, 71, 73), (74, 72, 73, 75), (76, 74, 75, 77), (67, 66, 79, 78), (69, 67, 78, 80), (71, 69, 80, 81), (73, 71, 81, 82), (75, 73, 82, 83), (77, 75, 83, 84), (78, 79, 86, 85), (80, 78, 85, 87), (81, 80, 87, 88), (82, 81, 88, 89), (83, 82, 89, 90), (84, 83, 90, 91), (92, 93, 94, 95), (96, 92, 95, 97), (98, 96, 97, 99), (100, 98, 99, 101), (102, 100, 101, 103), (104, 102, 103, 105), (95, 94, 107, 106), (97, 95, 106, 108), (99, 97, 108, 109), (101, 99, 109, 110), (103, 101, 110, 111), (105, 103, 111, 112), (106, 107, 114, 113), (108, 106, 113, 115), (109, 108, 115, 116), (110, 109, 116, 117), (111, 110, 117, 118), (112, 111, 118, 119), (120, 121, 122, 123), (124, 120, 123, 125), (126, 124, 125, 127), (128, 126, 127, 129), (130, 128, 129, 131), (132, 130, 131, 133), (123, 122, 135, 134), (125, 123, 134, 136), (127, 125, 136, 137), (129, 127, 137, 138), (131, 129, 138, 139), (133, 131, 139, 140), (134, 135, 142, 141), (136, 134, 141, 143), (137, 136, 143, 144), (138, 137, 144, 145), (139, 138, 145, 146), (140, 139, 146, 147), (148, 149, 150, 151), (152, 153, 154, 155), (156, 159, 158, 157), (149, 158, 159, 150), (151, 150, 153, 152), (155, 154, 159, 156), (160, 156, 157, 161), (162, 155, 156, 160), (163, 152, 155, 162), (164, 151, 152, 163), (165, 148, 151, 164), (149, 148, 166, 167), (167, 168, 158, 149), (157, 158, 168, 169), (161, 157, 169, 170), (148, 165, 171, 166), (172, 173, 167, 166), (173, 174, 168, 167), (169, 168, 174, 175), (170, 169, 175, 176), (177, 172, 166, 171), (178, 179, 173, 172), (179, 180, 174, 173), (175, 174, 180, 181), (176, 175, 181, 182), (183, 178, 172, 177), (196, 197, 150, 198), (199, 200, 154, 153), (201, 203, 202, 159), (198, 150, 159, 202), (197, 199, 153, 150), (200, 201, 159, 154), (204, 205, 203, 201), (206, 204, 201, 200), (207, 206, 200, 199), (208, 207, 199, 197), (209, 208, 197, 196), (210, 196, 198, 211), (211, 198, 202, 212), (203, 213, 212, 202), (205, 214, 213, 203), (215, 209, 196, 210), (216, 210, 211, 217), (217, 211, 212, 218), (213, 219, 218, 212), (214, 220, 219, 213), (221, 215, 210, 216), (222, 216, 217, 223), (223, 217, 218, 224), (219, 225, 224, 218), (220, 226, 225, 219), (227, 221, 216, 222), (240, 241, 242, 243), (241, 244, 245, 242), (244, 246, 247, 245), (246, 248, 249, 247), (248, 250, 251, 249), (250, 252, 253, 251), (252, 254, 255, 253), (254, 256, 257, 255), (256, 258, 259, 257), (258, 260, 261, 259), (260, 262, 263, 261), (262, 264, 265, 263), (264, 266, 267, 265), (266, 268, 269, 267), (268, 270, 271, 269), (270, 240, 243, 271), (243, 242, 289, 288), (242, 245, 290, 289), (245, 247, 291, 290), (247, 249, 292, 291), (249, 251, 293, 292), (251, 253, 294, 293), (253, 255, 295, 294), (255, 257, 296, 295), (257, 259, 297, 296), (259, 261, 298, 297), (261, 263, 299, 298), (263, 265, 300, 299), (265, 267, 301, 300), (267, 269, 302, 301), (269, 271, 303, 302), (271, 243, 288, 303), (288, 289, 273, 272), (289, 290, 274, 273), (290, 291, 275, 274), (291, 292, 276, 275), (292, 293, 277, 276), (293, 294, 278, 277), (294, 295, 279, 278), (295, 296, 280, 279), (296, 297, 281, 280), (297, 298, 282, 281), (298, 299, 283, 282), (299, 300, 284, 283), (300, 301, 285, 284), (301, 302, 286, 285), (302, 303, 287, 286), (303, 288, 272, 287), (304, 305, 306, 307), (307, 306, 308, 309), (309, 308, 310, 311), (305, 310, 308, 306), (311, 304, 307, 309), (312, 313, 314, 315), (315, 314, 316, 317), (317, 316, 318, 319), (313, 318, 316, 314), (319, 312, 315, 317), (320, 321, 322, 323), (323, 322, 324, 325), (325, 324, 326, 327), (321, 326, 324, 322), (327, 320, 323, 325), (328, 329, 330, 331), (331, 330, 332, 333), (333, 332, 334, 335), (329, 334, 332, 330), (335, 328, 331, 333), (336, 337, 338, 339), (339, 338, 340, 341), (341, 340, 342, 343), (337, 342, 340, 338), (343, 336, 339, 341), (344, 345, 346, 347), (347, 346, 348, 349), (349, 348, 350, 351), (345, 350, 348, 346), (351, 344, 347, 349), (352, 353, 354, 355), (355, 354, 356, 357), (357, 356, 358, 359), (353, 358, 356, 354), (359, 352, 355, 357), (360, 361, 362, 363), (363, 362, 364, 365), (365, 364, 366, 367), (361, 366, 364, 362), (367, 360, 363, 365), (368, 369, 370, 371), (371, 370, 372, 373), (373, 372, 374, 375), (369, 374, 372, 370), (375, 368, 371, 373), (376, 377, 378, 379), (379, 378, 380, 381), (381, 380, 382, 383), (377, 382, 380, 378), (383, 376, 379, 381), (384, 385, 386, 387), (387, 386, 388, 389), (389, 388, 390, 391), (385, 390, 388, 386), (391, 384, 387, 389), (392, 393, 394, 395), (395, 394, 396, 397), (397, 396, 398, 399), (393, 398, 396, 394), (399, 392, 395, 397), (400, 401, 402, 403), (403, 402, 404, 405), (405, 404, 406, 407), (401, 406, 404, 402), (407, 400, 403, 405), (408, 409, 410, 411), (411, 410, 412, 413), (413, 412, 414, 415), (409, 414, 412, 410), (415, 408, 411, 413), (416, 417, 418, 419), (419, 418, 420, 421), (421, 420, 422, 423), (417, 422, 420, 418), (423, 416, 419, 421), (424, 425, 426, 427), (427, 426, 428, 429), (429, 428, 430, 431), (425, 430, 428, 426), (431, 424, 427, 429), (432, 433, 434, 435), (435, 434, 436, 437), (437, 436, 438, 439), (433, 438, 436, 434), (439, 432, 435, 437), (440, 441, 442, 443), (443, 442, 444, 445), (445, 444, 446, 447), (441, 446, 444, 442), (447, 440, 443, 445), (448, 449, 450, 451), (451, 450, 452, 453), (453, 452, 454, 455), (449, 454, 452, 450), (455, 448, 451, 453), (456, 457, 458, 459), (459, 458, 460, 461), (461, 460, 462, 463), (457, 462, 460, 458), (463, 456, 459, 461), (464, 465, 466, 467), (467, 466, 468, 469), (469, 468, 470, 471), (465, 470, 468, 466), (471, 464, 467, 469), (472, 473, 474, 475), (475, 474, 476, 477), (477, 476, 478, 479), (473, 478, 476, 474), (479, 472, 475, 477), (480, 481, 482, 483), (483, 482, 484, 485), (485, 484, 486, 487), (481, 486, 484, 482), (487, 480, 483, 485), (488, 489, 490, 491), (491, 490, 492, 493), (493, 492, 494, 495), (489, 494, 492, 490), (495, 488, 491, 493), (496, 497, 498, 499), (499, 498, 500, 501), (501, 500, 502, 503), (497, 502, 500, 498), (503, 496, 499, 501), (504, 505, 506, 507), (507, 506, 508, 509), (509, 508, 510, 511), (505, 510, 508, 506), (511, 504, 507, 509), (512, 513, 514, 515), (515, 514, 516, 517), (517, 516, 518, 519), (513, 518, 516, 514), (519, 512, 515, 517), (520, 521, 522, 523), (523, 522, 524, 525), (525, 524, 526, 527), (521, 526, 524, 522), (527, 520, 523, 525), (528, 529, 530, 531), (531, 530, 532, 533), (533, 532, 534, 535), (529, 534, 532, 530), (535, 528, 531, 533), (536, 537, 538, 539), (539, 538, 540, 541), (541, 540, 542, 543), (537, 542, 540, 538), (543, 536, 539, 541), (544, 545, 546, 547), (547, 546, 548, 549), (549, 548, 550, 551), (545, 550, 548, 546), (551, 544, 547, 549), (552, 553, 554, 555), (555, 554, 556, 557), (557, 556, 558, 559), (553, 558, 556, 554), (559, 552, 555, 557), (560, 561, 562, 563), (563, 562, 564, 565), (565, 564, 566, 567), (561, 566, 564, 562), (567, 560, 563, 565), (568, 569, 570, 571), (571, 570, 572, 573), (573, 572, 574, 575), (569, 574, 572, 570), (575, 568, 571, 573), (576, 577, 578, 579), (579, 578, 580, 581), (581, 580, 582, 583), (577, 582, 580, 578), (583, 576, 579, 581), (584, 585, 586, 587), (587, 586, 588, 589), (589, 588, 590, 591), (585, 590, 588, 586), (591, 584, 587, 589), (592, 593, 594, 595), (595, 594, 596, 597), (597, 596, 598, 599), (593, 598, 596, 594), (599, 592, 595, 597), (600, 601, 602, 603), (603, 602, 604, 605), (605, 604, 606, 607), (601, 606, 604, 602), (607, 600, 603, 605), (608, 609, 610, 611), (611, 610, 612, 613), (613, 612, 614, 615), (609, 614, 612, 610), (615, 608, 611, 613), (616, 617, 618, 619), (619, 618, 620, 621), (621, 620, 622, 623), (617, 622, 620, 618), (623, 616, 619, 621), (624, 625, 626, 627), (627, 626, 628, 629), (629, 628, 630, 631), (625, 630, 628, 626), (631, 624, 627, 629), (632, 633, 634, 635), (635, 634, 636, 637), (637, 636, 638, 639), (633, 638, 636, 634), (639, 632, 635, 637), (640, 641, 642, 643), (643, 642, 644, 645), (645, 644, 646, 647), (641, 646, 644, 642), (647, 640, 643, 645), (648, 649, 650, 651), (651, 650, 652, 653), (653, 652, 654, 655), (649, 654, 652, 650), (655, 648, 651, 653), (656, 657, 658, 659), (659, 658, 660, 661), (661, 660, 662, 663), (657, 662, 660, 658), (663, 656, 659, 661), (664, 665, 666, 667), (667, 666, 668, 669), (669, 668, 670, 671), (665, 670, 668, 666), (671, 664, 667, 669), (672, 673, 674, 675), (675, 674, 676, 677), (677, 676, 678, 679), (673, 678, 676, 674), (679, 672, 675, 677), (680, 681, 682, 683), (683, 682, 684, 685), (685, 684, 686, 687), (681, 686, 684, 682), (687, 680, 683, 685), (688, 689, 690, 691), (691, 690, 692, 693), (693, 692, 694, 695), (689, 694, 692, 690), (695, 688, 691, 693), (696, 697, 698, 699), (699, 698, 700, 701), (701, 700, 702, 703), (697, 702, 700, 698), (703, 696, 699, 701), (704, 705, 706, 707), (707, 706, 708, 709), (709, 708, 710, 711), (705, 710, 708, 706), (711, 704, 707, 709), (712, 713, 714, 715), (715, 714, 716, 717), (717, 716, 718, 719), (713, 718, 716, 714), (719, 712, 715, 717), (720, 721, 722, 723), (723, 722, 724, 725), (725, 724, 726, 727), (721, 726, 724, 722), (727, 720, 723, 725), (728, 729, 730, 731), (731, 730, 732, 733), (733, 732, 734, 735), (729, 734, 732, 730), (735, 728, 731, 733), (736, 737, 738, 739), (739, 738, 740, 741), (741, 740, 742, 743), (737, 742, 740, 738), (743, 736, 739, 741), (744, 745, 746, 747), (747, 746, 748, 749), (749, 748, 750, 751), (745, 750, 748, 746), (751, 744, 747, 749), (238, 239, 227, 222, 231, 230), (278, 279, 280, 281, 282, 283, 284, 285, 286, 287, 272, 273, 274, 275, 276, 277), (190, 181, 180, 188, 189, 191), (234, 235, 233, 232, 224, 225), (190, 191, 193, 192, 182, 181), (224, 232, 233, 229, 228, 223), (236, 237, 235, 234, 225, 226), (185, 186, 187, 184, 179, 178), (230, 231, 222, 223, 228, 229), (189, 188, 180, 179, 184, 187), (185, 178, 183, 194, 195, 186), (752, 753, 754, 755), (755, 754, 756, 757), (757, 756, 758, 759), (753, 758, 756, 754), (759, 752, 755, 757), (760, 761, 762, 763), (763, 762, 764, 765), (765, 764, 766, 767), (761, 766, 764, 762), (767, 760, 763, 765), (768, 769, 770, 771), (771, 770, 772, 773), (773, 772, 774, 775), (769, 774, 772, 770), (775, 768, 771, 773), (776, 777, 778, 779), (779, 778, 780, 781), (781, 780, 782, 783), (777, 782, 780, 778), (783, 776, 779, 781), (784, 785, 786, 787), (785, 788, 789, 786), (788, 790, 791, 789), (790, 792, 793, 791), (792, 794, 795, 793), (785, 784, 796), (788, 785, 796), (790, 788, 796), (792, 790, 796), (794, 792, 796), (787, 786, 797), (786, 789, 797), (789, 791, 797), (791, 793, 797), (793, 795, 797), (798, 801, 800, 799), (797, 795, 800, 801), (795, 794, 799, 800), (794, 796, 798, 799), (787, 797, 796, 784), (796, 797, 801, 798), (802, 803, 804, 805), (803, 806, 807, 804), (806, 808, 809, 807), (808, 810, 811, 809), (810, 812, 813, 811), (803, 802, 814), (806, 803, 814), (808, 806, 814), (810, 808, 814), (812, 810, 814), (805, 804, 815), (804, 807, 815), (807, 809, 815), (809, 811, 815), (811, 813, 815), (816, 819, 818, 817), (815, 813, 818, 819), (813, 812, 817, 818), (812, 814, 816, 817), (805, 815, 814, 802), (814, 815, 819, 816), (820, 821, 822, 823), (824, 820, 823, 825), (826, 824, 825, 827), (828, 826, 827, 829), (830, 828, 829, 831), (832, 830, 831, 833), (823, 822, 835, 834), (825, 823, 834, 836), (827, 825, 836, 837), (829, 827, 837, 838), (831, 829, 838, 839), (833, 831, 839, 840), (834, 835, 842, 841), (836, 834, 841, 843), (837, 836, 843, 844), (838, 837, 844, 845), (839, 838, 845, 846), (840, 839, 846, 847), (848, 849, 850, 851), (852, 848, 851, 853), (854, 852, 853, 855), (856, 854, 855, 857), (858, 856, 857, 859), (860, 858, 859, 861), (851, 850, 863, 862), (853, 851, 862, 864), (855, 853, 864, 865), (857, 855, 865, 866), (859, 857, 866, 867), (861, 859, 867, 868), (862, 863, 870, 869), (864, 862, 869, 871), (865, 864, 871, 872), (866, 865, 872, 873), (867, 866, 873, 874), (868, 867, 874, 875), (876, 877, 878, 879), (880, 876, 879, 881), (882, 880, 881, 883), (884, 882, 883, 885), (886, 884, 885, 887), (888, 886, 887, 889), (879, 878, 891, 890), (881, 879, 890, 892), (883, 881, 892, 893), (885, 883, 893, 894), (887, 885, 894, 895), (889, 887, 895, 896), (890, 891, 898, 897), (892, 890, 897, 899), (893, 892, 899, 900), (894, 893, 900, 901), (895, 894, 901, 902), (896, 895, 902, 903), (904, 905, 906, 907), (908, 904, 907, 909), (910, 908, 909, 911), (912, 910, 911, 913), (914, 912, 913, 915), (916, 914, 915, 917), (907, 906, 919, 918), (909, 907, 918, 920), (911, 909, 920, 921), (913, 911, 921, 922), (915, 913, 922, 923), (917, 915, 923, 924), (918, 919, 926, 925), (920, 918, 925, 927), (921, 920, 927, 928), (922, 921, 928, 929), (923, 922, 929, 930), (924, 923, 930, 931)])
me_castle_exterior_001.polygons.foreach_set('use_smooth', [1, 1, 1, 1, 1, 1, 1, 1, 1, 1, 1, 1, 1, 1, 1, 0, 1, 1, 1, 0, 0, 1, 1, 1, 1, 1, 1, 1, 1, 1, 1, 1, 1, 1, 1, 1, 0, 1, 1, 1, 0, 0, 1, 1, 1, 1, 1, 1, 0, 0, 0, 0, 0, 0, 1, 1, 1, 1, 1, 1, 1, 1, 1, 1, 1, 1, 0, 0, 0, 0, 0, 0, 1, 1, 1, 1, 1, 1, 1, 1, 1, 1, 1, 1, 0, 0, 0, 0, 0, 0, 1, 1, 1, 1, 1, 1, 1, 1, 1, 1, 1, 1, 0, 0, 0, 0, 0, 0, 1, 1, 1, 1, 1, 1, 1, 1, 1, 1, 1, 1, 1, 1, 1, 1, 1, 1, 1, 1, 1, 1, 1, 1, 1, 1, 1, 1, 1, 1, 1, 1, 1, 1, 1, 1, 1, 1, 1, 1, 1, 1, 1, 1, 1, 1, 1, 1, 1, 1, 1, 1, 1, 1, 1, 1, 1, 1, 1, 1, 1, 1, 1, 1, 1, 1, 1, 1, 1, 1, 1, 1, 1, 1, 1, 1, 1, 1, 1, 1, 1, 1, 1, 1, 1, 1, 1, 1, 1, 1, 1, 1, 1, 1, 1, 1, 1, 1, 1, 1, 1, 1, 1, 1, 1, 1, 0, 0, 0, 0, 0, 0, 0, 0, 0, 0, 0, 0, 0, 0, 0, 0, 0, 0, 0, 0, 0, 0, 0, 0, 0, 0, 0, 0, 0, 0, 0, 0, 0, 0, 0, 0, 0, 0, 0, 0, 0, 0, 0, 0, 0, 0, 0, 0, 0, 0, 0, 0, 0, 0, 0, 0, 0, 0, 0, 0, 0, 0, 0, 0, 0, 0, 0, 0, 0, 0, 0, 0, 0, 0, 0, 0, 0, 0, 0, 0, 0, 0, 0, 0, 0, 0, 0, 0, 0, 0, 0, 0, 0, 0, 0, 0, 0, 0, 0, 0, 0, 0, 0, 0, 0, 0, 0, 0, 0, 0, 0, 0, 0, 0, 0, 0, 0, 0, 0, 0, 0, 0, 0, 0, 0, 0, 0, 0, 0, 0, 0, 0, 0, 0, 0, 0, 0, 0, 0, 0, 0, 0, 0, 0, 0, 0, 0, 0, 0, 0, 0, 0, 0, 0, 0, 0, 0, 0, 0, 0, 0, 0, 0, 0, 0, 0, 0, 0, 0, 0, 0, 0, 0, 0, 0, 0, 0, 0, 0, 0, 0, 0, 0, 0, 0, 0, 0, 0, 0, 0, 0, 0, 0, 0, 0, 0, 0, 0, 0, 0, 0, 0, 0, 0, 0, 0, 0, 0, 0, 0, 0, 0, 0, 0, 0, 0, 0, 0, 0, 0, 0, 0, 0, 0, 0, 0, 0, 0, 0, 0, 0, 0, 0, 0, 0, 0, 0, 0, 0, 0, 0, 0, 0, 0, 0, 0, 0, 0, 0, 0, 0, 0, 0, 0, 0, 0, 0, 0, 0, 0, 0, 0, 0, 0, 0, 0, 0, 0, 0, 0, 0, 0, 0, 0, 0, 0, 0, 0, 0, 0, 1, 0, 1, 1, 1, 1, 1, 1, 1, 1, 1, 0, 0, 0, 0, 0, 0, 0, 0, 0, 0, 0, 0, 0, 0, 0, 0, 0, 0, 0, 0, 1, 1, 1, 1, 1, 1, 1, 1, 1, 1, 1, 1, 1, 1, 1, 0, 1, 1, 1, 0, 0, 1, 1, 1, 1, 1, 1, 1, 1, 1, 1, 1, 1, 1, 1, 1, 0, 1, 1, 1, 0, 0, 1, 1, 1, 1, 1, 1, 0, 0, 0, 0, 0, 0, 1, 1, 1, 1, 1, 1, 1, 1, 1, 1, 1, 1, 0, 0, 0, 0, 0, 0, 1, 1, 1, 1, 1, 1, 1, 1, 1, 1, 1, 1, 0, 0, 0, 0, 0, 0, 1, 1, 1, 1, 1, 1, 1, 1, 1, 1, 1, 1, 0, 0, 0, 0, 0, 0, 1, 1, 1, 1, 1, 1])
me_castle_exterior_001.polygons.foreach_set('material_index', [1, 1, 1, 1, 1, 1, 1, 1, 1, 1, 1, 1, 1, 1, 1, 1, 1, 1, 1, 1, 1, 1, 1, 1, 1, 1, 1, 1, 1, 1, 1, 1, 1, 1, 1, 1, 1, 1, 1, 1, 1, 1, 1, 1, 1, 1, 1, 1, 1, 1, 1, 1, 1, 1, 1, 1, 1, 1, 1, 1, 1, 1, 1, 1, 1, 1, 1, 1, 1, 1, 1, 1, 1, 1, 1, 1, 1, 1, 1, 1, 1, 1, 1, 1, 1, 1, 1, 1, 1, 1, 1, 1, 1, 1, 1, 1, 1, 1, 1, 1, 1, 1, 1, 1, 1, 1, 1, 1, 1, 1, 1, 1, 1, 1, 0, 0, 0, 0, 0, 0, 0, 0, 0, 0, 0, 0, 0, 0, 0, 0, 0, 0, 0, 0, 0, 0, 0, 0, 0, 0, 0, 0, 0, 0, 0, 0, 0, 0, 0, 0, 0, 0, 0, 0, 0, 0, 0, 0, 0, 0, 0, 0, 0, 0, 0, 0, 0, 0, 0, 0, 0, 0, 0, 0, 0, 0, 0, 0, 0, 0, 0, 0, 0, 0, 0, 0, 0, 0, 0, 0, 0, 0, 0, 0, 0, 0, 0, 0, 0, 0, 0, 0, 0, 0, 0, 0, 0, 0, 0, 0, 0, 0, 0, 0, 0, 0, 0, 0, 0, 0, 0, 0, 0, 0, 0, 0, 0, 0, 0, 0, 0, 0, 0, 0, 0, 0, 0, 0, 0, 0, 0, 0, 0, 0, 0, 0, 0, 0, 0, 0, 0, 0, 0, 0, 0, 0, 0, 0, 0, 0, 0, 0, 0, 0, 0, 0, 0, 0, 0, 0, 0, 0, 0, 0, 0, 0, 0, 0, 0, 0, 0, 0, 0, 0, 0, 0, 0, 0, 0, 0, 0, 0, 0, 0, 0, 0, 0, 0, 0, 0, 0, 0, 0, 0, 0, 0, 0, 0, 0, 0, 0, 0, 0, 0, 0, 0, 0, 0, 0, 0, 0, 0, 0, 0, 0, 0, 0, 0, 0, 0, 0, 0, 0, 0, 0, 0, 0, 0, 0, 0, 0, 0, 0, 0, 0, 0, 0, 0, 0, 0, 0, 0, 0, 0, 0, 0, 0, 0, 0, 0, 0, 0, 0, 0, 0, 0, 0, 0, 0, 0, 0, 0, 0, 0, 0, 0, 0, 0, 0, 0, 0, 0, 0, 0, 0, 0, 0, 0, 0, 0, 0, 0, 0, 0, 0, 0, 0, 0, 0, 0, 0, 0, 0, 0, 0, 0, 0, 0, 0, 0, 0, 0, 0, 0, 0, 0, 0, 0, 0, 0, 0, 0, 0, 0, 0, 0, 0, 0, 0, 0, 0, 0, 0, 0, 0, 0, 0, 0, 0, 0, 0, 0, 0, 0, 0, 0, 0, 0, 0, 0, 0, 0, 0, 0, 0, 0, 0, 0, 0, 0, 0, 0, 0, 0, 0, 0, 0, 0, 0, 0, 0, 0, 0, 0, 0, 0, 0, 0, 0, 0, 0, 0, 0, 0, 0, 0, 0, 0, 0, 0, 0, 0, 0, 0, 0, 0, 0, 0, 0, 0, 0, 0, 0, 0, 0, 0, 0, 0, 0, 0, 0, 0, 0, 0, 0, 0, 0, 0, 0, 0, 0, 0, 0, 0, 0, 1, 1, 1, 1, 1, 1, 1, 1, 1, 1, 1, 1, 1, 1, 1, 1, 1, 1, 1, 1, 1, 1, 1, 1, 1, 1, 1, 1, 1, 1, 1, 1, 1, 1, 1, 1, 1, 1, 1, 1, 1, 1, 1, 1, 1, 1, 1, 1, 1, 1, 1, 1, 1, 1, 1, 1, 1, 1, 1, 1, 1, 1, 1, 1, 1, 1, 1, 1, 1, 1, 1, 1, 1, 1, 1, 1, 1, 1, 1, 1, 1, 1, 1, 1, 1, 1, 1, 1, 1, 1, 1, 1, 1, 1, 1, 1, 1, 1, 1, 1, 1, 1, 1, 1, 1, 1, 1, 1, 1, 1, 1, 1, 1, 1])
_k = set([(0, 1), (0, 3), (0, 12), (1, 4), (2, 3), (2, 5), (3, 13), (4, 6), (5, 7), (6, 8), (7, 9), (8, 10), (9, 11), (10, 15), (11, 16), (12, 14), (13, 17), (14, 15), (15, 16), (16, 17), (18, 19), (18, 21), (18, 30), (19, 22), (20, 21), (20, 23), (21, 31), (22, 24), (23, 25), (24, 26), (25, 27), (26, 28), (27, 29), (28, 33), (29, 34), (30, 32), (31, 35), (32, 33), (33, 34), (34, 35), (36, 37), (36, 40), (37, 38), (38, 39), (39, 41), (40, 42), (41, 43), (42, 44), (43, 45), (44, 46), (45, 47), (46, 48), (47, 49), (48, 49), (50, 51), (50, 52), (51, 58), (52, 53), (53, 54), (54, 55), (55, 56), (56, 63), (57, 58), (57, 59), (59, 60), (60, 61), (61, 62), (62, 63), (64, 65), (64, 68), (65, 66), (66, 67), (67, 69), (68, 70), (69, 71), (70, 72), (71, 73), (72, 74), (73, 75), (74, 76), (75, 77), (76, 77), (78, 79), (78, 80), (79, 86), (80, 81), (81, 82), (82, 83), (83, 84), (84, 91), (85, 86), (85, 87), (87, 88), (88, 89), (89, 90), (90, 91), (92, 93), (92, 96), (93, 94), (94, 95), (95, 97), (96, 98), (97, 99), (98, 100), (99, 101), (100, 102), (101, 103), (102, 104), (103, 105), (104, 105), (106, 107), (106, 108), (107, 114), (108, 109), (109, 110), (110, 111), (111, 112), (112, 119), (113, 114), (113, 115), (115, 116), (116, 117), (117, 118), (118, 119), (120, 121), (120, 124), (121, 122), (122, 123), (123, 125), (124, 126), (125, 127), (126, 128), (127, 129), (128, 130), (129, 131), (130, 132), (131, 133), (132, 133), (134, 135), (134, 136), (135, 142), (136, 137), (137, 138), (138, 139), (139, 140), (140, 147), (141, 142), (141, 143), (143, 144), (144, 145), (145, 146), (146, 147), (149, 150), (149, 167), (150, 153), (150, 159), (150, 198), (152, 153), (152, 163), (153, 154), (153, 199), (154, 155), (154, 159), (154, 200), (155, 162), (158, 159), (158, 168), (159, 202), (160, 161), (160, 162), (161, 170), (162, 163), (163, 164), (164, 165), (165, 171), (167, 173), (168, 174), (170, 176), (171, 177), (173, 179), (174, 180), (176, 182), (177, 183), (179, 184), (180, 188), (182, 192), (183, 194), (184, 187), (186, 187), (186, 195), (187, 189), (188, 189), (189, 191), (191, 193), (192, 193), (194, 195), (198, 211), (199, 207), (200, 206), (202, 212), (204, 205), (204, 206), (205, 214), (206, 207), (207, 208), (208, 209), (209, 215), (211, 217), (212, 218), (214, 220), (215, 221), (217, 223), (218, 224), (220, 226), (221, 227), (223, 228), (224, 232), (226, 236), (227, 239), (228, 229), (229, 230), (229, 233), (230, 238), (232, 233), (233, 235), (235, 237), (236, 237), (238, 239), (240, 241), (240, 270), (241, 244), (242, 243), (242, 245), (243, 271), (244, 246), (245, 247), (246, 248), (247, 249), (248, 250), (249, 251), (250, 252), (251, 253), (252, 254), (253, 255), (254, 256), (255, 257), (256, 258), (257, 259), (258, 260), (259, 261), (260, 262), (261, 263), (262, 264), (263, 265), (264, 266), (265, 267), (266, 268), (267, 269), (268, 270), (269, 271), (272, 273), (272, 287), (273, 274), (274, 275), (275, 276), (276, 277), (277, 278), (278, 279), (279, 280), (280, 281), (281, 282), (282, 283), (283, 284), (284, 285), (285, 286), (286, 287), (288, 289), (288, 303), (289, 290), (290, 291), (291, 292), (292, 293), (293, 294), (294, 295), (295, 296), (296, 297), (297, 298), (298, 299), (299, 300), (300, 301), (301, 302), (302, 303), (784, 785), (784, 787), (784, 796), (785, 788), (786, 787), (786, 789), (787, 797), (788, 790), (789, 791), (790, 792), (791, 793), (792, 794), (793, 795), (794, 799), (795, 800), (796, 798), (797, 801), (798, 799), (799, 800), (800, 801), (802, 803), (802, 805), (802, 814), (803, 806), (804, 805), (804, 807), (805, 815), (806, 808), (807, 809), (808, 810), (809, 811), (810, 812), (811, 813), (812, 817), (813, 818), (814, 816), (815, 819), (816, 817), (817, 818), (818, 819), (820, 821), (820, 824), (821, 822), (822, 823), (823, 825), (824, 826), (825, 827), (826, 828), (827, 829), (828, 830), (829, 831), (830, 832), (831, 833), (832, 833), (834, 835), (834, 836), (835, 842), (836, 837), (837, 838), (838, 839), (839, 840), (840, 847), (841, 842), (841, 843), (843, 844), (844, 845), (845, 846), (846, 847), (848, 849), (848, 852), (849, 850), (850, 851), (851, 853), (852, 854), (853, 855), (854, 856), (855, 857), (856, 858), (857, 859), (858, 860), (859, 861), (860, 861), (862, 863), (862, 864), (863, 870), (864, 865), (865, 866), (866, 867), (867, 868), (868, 875), (869, 870), (869, 871), (871, 872), (872, 873), (873, 874), (874, 875), (876, 877), (876, 880), (877, 878), (878, 879), (879, 881), (880, 882), (881, 883), (882, 884), (883, 885), (884, 886), (885, 887), (886, 888), (887, 889), (888, 889), (890, 891), (890, 892), (891, 898), (892, 893), (893, 894), (894, 895), (895, 896), (896, 903), (897, 898), (897, 899), (899, 900), (900, 901), (901, 902), (902, 903), (904, 905), (904, 908), (905, 906), (906, 907), (907, 909), (908, 910), (909, 911), (910, 912), (911, 913), (912, 914), (913, 915), (914, 916), (915, 917), (916, 917), (918, 919), (918, 920), (919, 926), (920, 921), (921, 922), (922, 923), (923, 924), (924, 931), (925, 926), (925, 927), (927, 928), (928, 929), (929, 930), (930, 931)])
me_castle_exterior_001.attributes.new('sharp_edge', 'BOOLEAN', 'EDGE').data.foreach_set('value', [ (min(e.vertices), max(e.vertices)) in _k for e in me_castle_exterior_001.edges])
_uv = me_castle_exterior_001.uv_layers.new(name='UVMap')
_uv.uv.foreach_set('vector', [0.05134, 0.8771, 0.05116, 0.8404, 0.0787, 0.8404, 0.07888, 0.877, 0.05116, 0.8404, 0.051, 0.7958, 0.07854, 0.7957, 0.0787, 0.8404, 0.051, 0.7958, 0.05087, 0.7474, 0.07841, 0.7474, 0.07854, 0.7957, 0.05087, 0.7474, 0.05078, 0.7002, 0.07832, 0.7001, 0.07841, 0.7474, 0.05078, 0.7002, 0.05076, 0.6586, 0.07829, 0.6586, 0.07832, 0.7001, 0.146, 0.8695, 0.08947, 0.8773, 0.08947, 0.7173, 0.197, 0.8468, 0.146, 0.8695, 0.08947, 0.7173, 0.2374, 0.8114, 0.197, 0.8468, 0.08947, 0.7173, 0.2634, 0.7668, 0.2374, 0.8114, 0.08947, 0.7173, 0.2724, 0.7173, 0.2634, 0.7668, 0.08947, 0.7173, 0.08947, 0.8773, 0.146, 0.8695, 0.08947, 0.7173, 0.146, 0.8695, 0.197, 0.8468, 0.08947, 0.7173, 0.197, 0.8468, 0.2374, 0.8114, 0.08947, 0.7173, 0.2374, 0.8114, 0.2634, 0.7668, 0.08947, 0.7173, 0.2634, 0.7668, 0.2724, 0.7173, 0.08947, 0.7173, 0.01341, 0.4365, 0.01341, 0.4787, 0.2712, 0.4787, 0.2712, 0.4365, 0.08947, 0.7173, 0.2724, 0.7173, 0.2724, 0.4907, 0.08947, 0.4907, 0.07829, 0.6586, 0.05076, 0.6586, 0.05076, 0.4905, 0.07829, 0.4905, 0.2724, 0.7173, 0.08947, 0.7173, 0.08947, 0.4907, 0.2724, 0.4907, 0.03997, 0.877, 0.03997, 0.717, 0.01006, 0.717, 0.01006, 0.877, 0.01006, 0.717, 0.03997, 0.717, 0.03997, 0.4904, 0.01006, 0.4904, 0.05134, 0.8771, 0.05116, 0.8404, 0.0787, 0.8404, 0.07888, 0.877, 0.05116, 0.8404, 0.051, 0.7958, 0.07854, 0.7957, 0.0787, 0.8404, 0.051, 0.7958, 0.05087, 0.7474, 0.07841, 0.7474, 0.07854, 0.7957, 0.05087, 0.7474, 0.05078, 0.7002, 0.07832, 0.7001, 0.07841, 0.7474, 0.05078, 0.7002, 0.05076, 0.6586, 0.07829, 0.6586, 0.07832, 0.7001, 0.146, 0.8695, 0.08947, 0.8773, 0.08947, 0.7173, 0.197, 0.8468, 0.146, 0.8695, 0.08947, 0.7173, 0.2374, 0.8114, 0.197, 0.8468, 0.08947, 0.7173, 0.2634, 0.7668, 0.2374, 0.8114, 0.08947, 0.7173, 0.2724, 0.7173, 0.2634, 0.7668, 0.08947, 0.7173, 0.08947, 0.8773, 0.146, 0.8695, 0.08947, 0.7173, 0.146, 0.8695, 0.197, 0.8468, 0.08947, 0.7173, 0.197, 0.8468, 0.2374, 0.8114, 0.08947, 0.7173, 0.2374, 0.8114, 0.2634, 0.7668, 0.08947, 0.7173, 0.2634, 0.7668, 0.2724, 0.7173, 0.08947, 0.7173, 0.01341, 0.4365, 0.01341, 0.4787, 0.2712, 0.4787, 0.2712, 0.4365, 0.08947, 0.7173, 0.2724, 0.7173, 0.2724, 0.4907, 0.08947, 0.4907, 0.07829, 0.6586, 0.05076, 0.6586, 0.05076, 0.4905, 0.07829, 0.4905, 0.2724, 0.7173, 0.08947, 0.7173, 0.08947, 0.4907, 0.2724, 0.4907, 0.03997, 0.877, 0.03997, 0.717, 0.01006, 0.717, 0.01006, 0.877, 0.01006, 0.717, 0.03997, 0.717, 0.03997, 0.4904, 0.01006, 0.4904, 0.5687, 0.8058, 0.5688, 0.7902, 0.5874, 0.7902, 0.5874, 0.8119, 0.56, 0.8178, 0.5687, 0.8058, 0.5874, 0.8119, 0.5715, 0.8337, 0.5458, 0.8224, 0.56, 0.8178, 0.5715, 0.8337, 0.5457, 0.842, 0.5316, 0.8178, 0.5458, 0.8224, 0.5457, 0.842, 0.52, 0.8336, 0.5229, 0.8057, 0.5316, 0.8178, 0.52, 0.8336, 0.5042, 0.8117, 0.5229, 0.7901, 0.5229, 0.8057, 0.5042, 0.8117, 0.5042, 0.7901, 0.5561, 0.8059, 0.5561, 0.8059, 0.5561, 0.7227, 0.5561, 0.7227, 0.552, 0.8059, 0.5561, 0.8059, 0.5561, 0.7227, 0.552, 0.7227, 0.5454, 0.8059, 0.552, 0.8059, 0.552, 0.7227, 0.5454, 0.7227, 0.5388, 0.8059, 0.5454, 0.8059, 0.5454, 0.7227, 0.5388, 0.7227, 0.5347, 0.8059, 0.5388, 0.8059, 0.5388, 0.7227, 0.5347, 0.7227, 0.5347, 0.8059, 0.5347, 0.8059, 0.5347, 0.7227, 0.5347, 0.7227, 0.5874, 0.8118, 0.5873, 0.7901, 0.5687, 0.7901, 0.5687, 0.8057, 0.5715, 0.8337, 0.5874, 0.8118, 0.5687, 0.8057, 0.5599, 0.8178, 0.5458, 0.842, 0.5715, 0.8337, 0.5599, 0.8178, 0.5458, 0.8224, 0.5201, 0.8337, 0.5458, 0.842, 0.5458, 0.8224, 0.5316, 0.8178, 0.5042, 0.8118, 0.5201, 0.8337, 0.5316, 0.8178, 0.5228, 0.8057, 0.5041, 0.7901, 0.5042, 0.8118, 0.5228, 0.8057, 0.5228, 0.7901, 0.5687, 0.8058, 0.5688, 0.7902, 0.5874, 0.7902, 0.5874, 0.8119, 0.56, 0.8178, 0.5687, 0.8058, 0.5874, 0.8119, 0.5715, 0.8337, 0.5458, 0.8224, 0.56, 0.8178, 0.5715, 0.8337, 0.5457, 0.842, 0.5316, 0.8178, 0.5458, 0.8224, 0.5457, 0.842, 0.52, 0.8336, 0.5229, 0.8057, 0.5316, 0.8178, 0.52, 0.8336, 0.5042, 0.8117, 0.5229, 0.7901, 0.5229, 0.8057, 0.5042, 0.8117, 0.5042, 0.7901, 0.5561, 0.8059, 0.5561, 0.8059, 0.5561, 0.7227, 0.5561, 0.7227, 0.552, 0.8059, 0.5561, 0.8059, 0.5561, 0.7227, 0.552, 0.7227, 0.5454, 0.8059, 0.552, 0.8059, 0.552, 0.7227, 0.5454, 0.7227, 0.5388, 0.8059, 0.5454, 0.8059, 0.5454, 0.7227, 0.5388, 0.7227, 0.5347, 0.8059, 0.5388, 0.8059, 0.5388, 0.7227, 0.5347, 0.7227, 0.5347, 0.8059, 0.5347, 0.8059, 0.5347, 0.7227, 0.5347, 0.7227, 0.5874, 0.8118, 0.5873, 0.7901, 0.5687, 0.7901, 0.5687, 0.8057, 0.5715, 0.8337, 0.5874, 0.8118, 0.5687, 0.8057, 0.5599, 0.8178, 0.5458, 0.842, 0.5715, 0.8337, 0.5599, 0.8178, 0.5458, 0.8224, 0.5201, 0.8337, 0.5458, 0.842, 0.5458, 0.8224, 0.5316, 0.8178, 0.5042, 0.8118, 0.5201, 0.8337, 0.5316, 0.8178, 0.5228, 0.8057, 0.5041, 0.7901, 0.5042, 0.8118, 0.5228, 0.8057, 0.5228, 0.7901, 0.5687, 0.8058, 0.5688, 0.7902, 0.5874, 0.7902, 0.5874, 0.8119, 0.56, 0.8178, 0.5687, 0.8058, 0.5874, 0.8119, 0.5715, 0.8337, 0.5458, 0.8224, 0.56, 0.8178, 0.5715, 0.8337, 0.5457, 0.842, 0.5316, 0.8178, 0.5458, 0.8224, 0.5457, 0.842, 0.52, 0.8336, 0.5229, 0.8057, 0.5316, 0.8178, 0.52, 0.8336, 0.5042, 0.8117, 0.5229, 0.7901, 0.5229, 0.8057, 0.5042, 0.8117, 0.5042, 0.7901, 0.5561, 0.8059, 0.5561, 0.8059, 0.5561, 0.7227, 0.5561, 0.7227, 0.552, 0.8059, 0.5561, 0.8059, 0.5561, 0.7227, 0.552, 0.7227, 0.5454, 0.8059, 0.552, 0.8059, 0.552, 0.7227, 0.5454, 0.7227, 0.5388, 0.8059, 0.5454, 0.8059, 0.5454, 0.7227, 0.5388, 0.7227, 0.5347, 0.8059, 0.5388, 0.8059, 0.5388, 0.7227, 0.5347, 0.7227, 0.5347, 0.8059, 0.5347, 0.8059, 0.5347, 0.7227, 0.5347, 0.7227, 0.5874, 0.8118, 0.5873, 0.7901, 0.5687, 0.7901, 0.5687, 0.8057, 0.5715, 0.8337, 0.5874, 0.8118, 0.5687, 0.8057, 0.5599, 0.8178, 0.5458, 0.842, 0.5715, 0.8337, 0.5599, 0.8178, 0.5458, 0.8224, 0.5201, 0.8337, 0.5458, 0.842, 0.5458, 0.8224, 0.5316, 0.8178, 0.5042, 0.8118, 0.5201, 0.8337, 0.5316, 0.8178, 0.5228, 0.8057, 0.5041, 0.7901, 0.5042, 0.8118, 0.5228, 0.8057, 0.5228, 0.7901, 0.5687, 0.8058, 0.5688, 0.7902, 0.5874, 0.7902, 0.5874, 0.8119, 0.56, 0.8178, 0.5687, 0.8058, 0.5874, 0.8119, 0.5715, 0.8337, 0.5458, 0.8224, 0.56, 0.8178, 0.5715, 0.8337, 0.5457, 0.842, 0.5316, 0.8178, 0.5458, 0.8224, 0.5457, 0.842, 0.52, 0.8336, 0.5229, 0.8057, 0.5316, 0.8178, 0.52, 0.8336, 0.5042, 0.8117, 0.5229, 0.7901, 0.5229, 0.8057, 0.5042, 0.8117, 0.5042, 0.7901, 0.5561, 0.8059, 0.5561, 0.8059, 0.5561, 0.7227, 0.5561, 0.7227, 0.552, 0.8059, 0.5561, 0.8059, 0.5561, 0.7227, 0.552, 0.7227, 0.5454, 0.8059, 0.552, 0.8059, 0.552, 0.7227, 0.5454, 0.7227, 0.5388, 0.8059, 0.5454, 0.8059, 0.5454, 0.7227, 0.5388, 0.7227, 0.5347, 0.8059, 0.5388, 0.8059, 0.5388, 0.7227, 0.5347, 0.7227, 0.5347, 0.8059, 0.5347, 0.8059, 0.5347, 0.7227, 0.5347, 0.7227, 0.5874, 0.8118, 0.5873, 0.7901, 0.5687, 0.7901, 0.5687, 0.8057, 0.5715, 0.8337, 0.5874, 0.8118, 0.5687, 0.8057, 0.5599, 0.8178, 0.5458, 0.842, 0.5715, 0.8337, 0.5599, 0.8178, 0.5458, 0.8224, 0.5201, 0.8337, 0.5458, 0.842, 0.5458, 0.8224, 0.5316, 0.8178, 0.5042, 0.8118, 0.5201, 0.8337, 0.5316, 0.8178, 0.5228, 0.8057, 0.5041, 0.7901, 0.5042, 0.8118, 0.5228, 0.8057, 0.5228, 0.7901, 0.286, 0.126, 0.3245, 0.126, 0.3419, 0.1288, 0.286, 0.1288, 0.286, 0.1556, 0.3419, 0.1556, 0.3419, 0.2323, 0.286, 0.2323, 0.286, 0.1285, 0.3419, 0.1285, 0.3245, 0.1257, 0.286, 0.1257, 0.6819, 0.2113, 0.8111, 0.2115, 0.8113, 0.2307, 0.6821, 0.2306, 0.286, 0.1288, 0.3419, 0.1288, 0.3419, 0.1493, 0.286, 0.1493, 0.286, 0.1491, 0.3419, 0.1491, 0.3419, 0.1285, 0.286, 0.1285, 0.01088, 0.1285, 0.286, 0.1285, 0.286, 0.1257, 0.01088, 0.1257, 0.01088, 0.1491, 0.286, 0.1491, 0.286, 0.1285, 0.01088, 0.1285, 0.01088, 0.1556, 0.286, 0.1556, 0.286, 0.2323, 0.01088, 0.2323, 0.01088, 0.1288, 0.286, 0.1288, 0.286, 0.1493, 0.01088, 0.1493, 0.01088, 0.126, 0.286, 0.126, 0.286, 0.1288, 0.01088, 0.1288, 0.3245, 0.126, 0.286, 0.126, 0.286, 0.1193, 0.3094, 0.1193, 0.6818, 0.1885, 0.811, 0.1886, 0.8111, 0.2115, 0.6819, 0.2113, 0.286, 0.1257, 0.3245, 0.1257, 0.3094, 0.119, 0.286, 0.119, 0.01088, 0.1257, 0.286, 0.1257, 0.286, 0.119, 0.01088, 0.119, 0.286, 0.126, 0.01088, 0.126, 0.01088, 0.1193, 0.286, 0.1193, 0.286, 0.1086, 0.2973, 0.1086, 0.3094, 0.1193, 0.286, 0.1193, 0.6818, 0.1625, 0.8109, 0.1626, 0.811, 0.1886, 0.6818, 0.1885, 0.286, 0.119, 0.3094, 0.119, 0.2973, 0.1083, 0.286, 0.1083, 0.01088, 0.119, 0.286, 0.119, 0.286, 0.1083, 0.01088, 0.1083, 0.01088, 0.1086, 0.286, 0.1086, 0.286, 0.1193, 0.01088, 0.1193, 0.286, 0.09521, 0.2895, 0.09521, 0.2973, 0.1086, 0.286, 0.1086, 0.6818, 0.1364, 0.8109, 0.1366, 0.8109, 0.1626, 0.6818, 0.1625, 0.286, 0.1083, 0.2973, 0.1083, 0.2895, 0.09493, 0.286, 0.09493, 0.01088, 0.1083, 0.286, 0.1083, 0.286, 0.09493, 0.01088, 0.09493, 0.01088, 0.09521, 0.286, 0.09521, 0.286, 0.1086, 0.01088, 0.1086, 0.3975, 0.126, 0.3975, 0.1288, 0.3419, 0.1288, 0.3589, 0.126, 0.3975, 0.1556, 0.3975, 0.2323, 0.3419, 0.2323, 0.3419, 0.1556, 0.3975, 0.1285, 0.3975, 0.1257, 0.3589, 0.1257, 0.3419, 0.1285, 0.9547, 0.2091, 0.9544, 0.2318, 0.8213, 0.2309, 0.8216, 0.2082, 0.3975, 0.1288, 0.3975, 0.1493, 0.3419, 0.1493, 0.3419, 0.1288, 0.3975, 0.1491, 0.3975, 0.1285, 0.3419, 0.1285, 0.3419, 0.1491, 0.6721, 0.1285, 0.6721, 0.1257, 0.3975, 0.1257, 0.3975, 0.1285, 0.6721, 0.1491, 0.6721, 0.1285, 0.3975, 0.1285, 0.3975, 0.1491, 0.6721, 0.1556, 0.6721, 0.2323, 0.3975, 0.2323, 0.3975, 0.1556, 0.6721, 0.1288, 0.6721, 0.1493, 0.3975, 0.1493, 0.3975, 0.1288, 0.6721, 0.126, 0.6721, 0.1288, 0.3975, 0.1288, 0.3975, 0.126, 0.3975, 0.1193, 0.3975, 0.126, 0.3589, 0.126, 0.374, 0.1193, 0.955, 0.1834, 0.9547, 0.2091, 0.8216, 0.2082, 0.8219, 0.1825, 0.3975, 0.1257, 0.3975, 0.119, 0.374, 0.119, 0.3589, 0.1257, 0.6721, 0.1257, 0.6721, 0.119, 0.3975, 0.119, 0.3975, 0.1257, 0.6721, 0.1193, 0.6721, 0.126, 0.3975, 0.126, 0.3975, 0.1193, 0.3975, 0.1086, 0.3975, 0.1193, 0.374, 0.1193, 0.3862, 0.1086, 0.9552, 0.1556, 0.955, 0.1834, 0.8219, 0.1825, 0.8221, 0.1547, 0.3975, 0.119, 0.3975, 0.1083, 0.3862, 0.1083, 0.374, 0.119, 0.6721, 0.119, 0.6721, 0.1083, 0.3975, 0.1083, 0.3975, 0.119, 0.6721, 0.1086, 0.6721, 0.1193, 0.3975, 0.1193, 0.3975, 0.1086, 0.3975, 0.09521, 0.3975, 0.1086, 0.3862, 0.1086, 0.394, 0.09521, 0.9554, 0.1292, 0.9552, 0.1556, 0.8221, 0.1547, 0.8222, 0.1283, 0.3975, 0.1083, 0.3975, 0.09493, 0.394, 0.09493, 0.3862, 0.1083, 0.6721, 0.1083, 0.6721, 0.09493, 0.3975, 0.09493, 0.3975, 0.1083, 0.6721, 0.09521, 0.6721, 0.1086, 0.3975, 0.1086, 0.3975, 0.09521, 0.4723, 0.707, 0.5077, 0.707, 0.5077, 0.9703, 0.4723, 0.9703, 0.5077, 0.707, 0.5431, 0.707, 0.5431, 0.9703, 0.5077, 0.9703, 0.5431, 0.707, 0.5784, 0.707, 0.5784, 0.9703, 0.5431, 0.9703, 0.01276, 0.707, 0.04811, 0.707, 0.04811, 0.9703, 0.01276, 0.9703, 0.04811, 0.707, 0.08346, 0.707, 0.08346, 0.9703, 0.04811, 0.9703, 0.08346, 0.707, 0.1188, 0.707, 0.1188, 0.9703, 0.08346, 0.9703, 0.1188, 0.707, 0.1542, 0.707, 0.1542, 0.9703, 0.1188, 0.9703, 0.1542, 0.707, 0.1895, 0.707, 0.1895, 0.9703, 0.1542, 0.9703, 0.1895, 0.707, 0.2249, 0.707, 0.2249, 0.9703, 0.1895, 0.9703, 0.2249, 0.707, 0.2602, 0.707, 0.2602, 0.9703, 0.2249, 0.9703, 0.2602, 0.707, 0.2956, 0.707, 0.2956, 0.9703, 0.2602, 0.9703, 0.2956, 0.707, 0.3309, 0.707, 0.3309, 0.9703, 0.2956, 0.9703, 0.3309, 0.707, 0.3663, 0.707, 0.3663, 0.9703, 0.3309, 0.9703, 0.3663, 0.707, 0.4016, 0.707, 0.4016, 0.9703, 0.3663, 0.9703, 0.4016, 0.707, 0.437, 0.707, 0.437, 0.9703, 0.4016, 0.9703, 0.437, 0.707, 0.4723, 0.707, 0.4723, 0.9703, 0.437, 0.9703, 0.7659, 0.8322, 0.7472, 0.8602, 0.7543, 0.8673, 0.7752, 0.8361, 0.7472, 0.8602, 0.7193, 0.8789, 0.7231, 0.8882, 0.7543, 0.8673, 0.7193, 0.8789, 0.6863, 0.8855, 0.6863, 0.8955, 0.7231, 0.8882, 0.6863, 0.8855, 0.6533, 0.8789, 0.6494, 0.8882, 0.6863, 0.8955, 0.6533, 0.8789, 0.6253, 0.8602, 0.6182, 0.8673, 0.6494, 0.8882, 0.6253, 0.8602, 0.6066, 0.8322, 0.5973, 0.8361, 0.6182, 0.8673, 0.6066, 0.8322, 0.6001, 0.7992, 0.59, 0.7992, 0.5973, 0.8361, 0.6001, 0.7992, 0.6066, 0.7663, 0.5973, 0.7624, 0.59, 0.7992, 0.6066, 0.7663, 0.6253, 0.7383, 0.6182, 0.7312, 0.5973, 0.7624, 0.6253, 0.7383, 0.6533, 0.7196, 0.6494, 0.7103, 0.6182, 0.7312, 0.6533, 0.7196, 0.6863, 0.713, 0.6863, 0.703, 0.6494, 0.7103, 0.6863, 0.713, 0.7193, 0.7196, 0.7231, 0.7103, 0.6863, 0.703, 0.7193, 0.7196, 0.7472, 0.7383, 0.7543, 0.7312, 0.7231, 0.7103, 0.7472, 0.7383, 0.7659, 0.7663, 0.7752, 0.7624, 0.7543, 0.7312, 0.7659, 0.7663, 0.7725, 0.7992, 0.7825, 0.7992, 0.7752, 0.7624, 0.7725, 0.7992, 0.7659, 0.8322, 0.7752, 0.8361, 0.7825, 0.7992, 0.4723, 0.9703, 0.5077, 0.9703, 0.5077, 0.9898, 0.4723, 0.9898, 0.5077, 0.9703, 0.5431, 0.9703, 0.5431, 0.9898, 0.5077, 0.9898, 0.5431, 0.9703, 0.5784, 0.9703, 0.5784, 0.9898, 0.5431, 0.9898, 0.01276, 0.9703, 0.04811, 0.9703, 0.04811, 0.9898, 0.01276, 0.9898, 0.04811, 0.9703, 0.08346, 0.9703, 0.08346, 0.9898, 0.04811, 0.9898, 0.08346, 0.9703, 0.1188, 0.9703, 0.1188, 0.9898, 0.08346, 0.9898, 0.1188, 0.9703, 0.1542, 0.9703, 0.1542, 0.9898, 0.1188, 0.9898, 0.1542, 0.9703, 0.1895, 0.9703, 0.1895, 0.9898, 0.1542, 0.9898, 0.1895, 0.9703, 0.2249, 0.9703, 0.2249, 0.9898, 0.1895, 0.9898, 0.2249, 0.9703, 0.2602, 0.9703, 0.2602, 0.9898, 0.2249, 0.9898, 0.2602, 0.9703, 0.2956, 0.9703, 0.2956, 0.9898, 0.2602, 0.9898, 0.2956, 0.9703, 0.3309, 0.9703, 0.3309, 0.9898, 0.2956, 0.9898, 0.3309, 0.9703, 0.3663, 0.9703, 0.3663, 0.9898, 0.3309, 0.9898, 0.3663, 0.9703, 0.4016, 0.9703, 0.4016, 0.9898, 0.3663, 0.9898, 0.4016, 0.9703, 0.437, 0.9703, 0.437, 0.9898, 0.4016, 0.9898, 0.437, 0.9703, 0.4723, 0.9703, 0.4723, 0.9898, 0.437, 0.9898, 0.7709, 0.7238, 0.7709, 0.6725, 0.8194, 0.6725, 0.8194, 0.7238, 0.8402, 0.7607, 0.7885, 0.7606, 0.7885, 0.7283, 0.8402, 0.7284, 0.771, 0.7238, 0.771, 0.6725, 0.8194, 0.6725, 0.8194, 0.7238, 0.825, 0.6729, 0.8583, 0.6729, 0.8583, 0.7234, 0.825, 0.7234, 0.825, 0.6729, 0.8583, 0.6729, 0.8583, 0.7234, 0.825, 0.7234, 0.9338, 0.7166, 0.9338, 0.6644, 0.9846, 0.6644, 0.9846, 0.7166, 0.9671, 0.754, 0.9162, 0.754, 0.9162, 0.7222, 0.9671, 0.7222, 0.9338, 0.7167, 0.9338, 0.6644, 0.9846, 0.6644, 0.9846, 0.7167, 0.8933, 0.6645, 0.9268, 0.6645, 0.9268, 0.7166, 0.8933, 0.7166, 0.8933, 0.6645, 0.9268, 0.6645, 0.9268, 0.7166, 0.8933, 0.7166, 0.7709, 0.7238, 0.7709, 0.6725, 0.8194, 0.6725, 0.8194, 0.7238, 0.8402, 0.7607, 0.7885, 0.7606, 0.7885, 0.7283, 0.8402, 0.7284, 0.771, 0.7238, 0.771, 0.6725, 0.8194, 0.6725, 0.8194, 0.7238, 0.825, 0.6729, 0.8583, 0.6729, 0.8583, 0.7234, 0.825, 0.7234, 0.825, 0.6729, 0.8583, 0.6729, 0.8583, 0.7234, 0.825, 0.7234, 0.9338, 0.7166, 0.9338, 0.6644, 0.9846, 0.6644, 0.9846, 0.7166, 0.9671, 0.754, 0.9162, 0.754, 0.9162, 0.7222, 0.9671, 0.7222, 0.9338, 0.7167, 0.9338, 0.6644, 0.9846, 0.6644, 0.9846, 0.7167, 0.8933, 0.6645, 0.9268, 0.6645, 0.9268, 0.7166, 0.8933, 0.7166, 0.8933, 0.6645, 0.9268, 0.6645, 0.9268, 0.7166, 0.8933, 0.7166, 0.5911, 0.9515, 0.5911, 0.9, 0.6398, 0.9, 0.6398, 0.9515, 0.6607, 0.9886, 0.6087, 0.9886, 0.6087, 0.9561, 0.6607, 0.9561, 0.5911, 0.9515, 0.5911, 0.9, 0.6398, 0.9, 0.6398, 0.9515, 0.6454, 0.9004, 0.6789, 0.9004, 0.6789, 0.9511, 0.6454, 0.9511, 0.6454, 0.9004, 0.6789, 0.9004, 0.6789, 0.9511, 0.6454, 0.9511, 0.7437, 0.9562, 0.7437, 0.9011, 0.7971, 0.9011, 0.7971, 0.9562, 0.7787, 0.9954, 0.7252, 0.9954, 0.7251, 0.962, 0.7787, 0.962, 0.7437, 0.9562, 0.7437, 0.9012, 0.7972, 0.9012, 0.7972, 0.9562, 0.7011, 0.9013, 0.7364, 0.9013, 0.7364, 0.9562, 0.7011, 0.9562, 0.7011, 0.9013, 0.7363, 0.9013, 0.7363, 0.9562, 0.7011, 0.9562, 0.5911, 0.9515, 0.5911, 0.9, 0.6398, 0.9, 0.6398, 0.9515, 0.6607, 0.9886, 0.6087, 0.9886, 0.6087, 0.9561, 0.6607, 0.9561, 0.5911, 0.9515, 0.5911, 0.9, 0.6398, 0.9, 0.6398, 0.9515, 0.6454, 0.9004, 0.6789, 0.9004, 0.6789, 0.9511, 0.6454, 0.9511, 0.6454, 0.9004, 0.6789, 0.9004, 0.6789, 0.9511, 0.6454, 0.9511, 0.7437, 0.9562, 0.7437, 0.9011, 0.7971, 0.9011, 0.7971, 0.9562, 0.7787, 0.9954, 0.7252, 0.9954, 0.7251, 0.962, 0.7787, 0.962, 0.7437, 0.9562, 0.7437, 0.9012, 0.7972, 0.9012, 0.7972, 0.9562, 0.7011, 0.9013, 0.7364, 0.9013, 0.7364, 0.9562, 0.7011, 0.9562, 0.7011, 0.9013, 0.7363, 0.9013, 0.7363, 0.9562, 0.7011, 0.9562, 0.5911, 0.9515, 0.5911, 0.9, 0.6398, 0.9, 0.6398, 0.9515, 0.6607, 0.9886, 0.6087, 0.9886, 0.6087, 0.9561, 0.6607, 0.9561, 0.5911, 0.9515, 0.5911, 0.9, 0.6398, 0.9, 0.6398, 0.9515, 0.6454, 0.9004, 0.6789, 0.9004, 0.6789, 0.9511, 0.6454, 0.9511, 0.6454, 0.9004, 0.6789, 0.9004, 0.6789, 0.9511, 0.6454, 0.9511, 0.7437, 0.9562, 0.7437, 0.9011, 0.7971, 0.9011, 0.7971, 0.9562, 0.7787, 0.9954, 0.7252, 0.9954, 0.7251, 0.962, 0.7787, 0.962, 0.7437, 0.9562, 0.7437, 0.9012, 0.7972, 0.9012, 0.7972, 0.9562, 0.7011, 0.9013, 0.7364, 0.9013, 0.7364, 0.9562, 0.7011, 0.9562, 0.7011, 0.9013, 0.7363, 0.9013, 0.7363, 0.9562, 0.7011, 0.9562, 0.5911, 0.9515, 0.5911, 0.9, 0.6398, 0.9, 0.6398, 0.9515, 0.6607, 0.9886, 0.6087, 0.9886, 0.6087, 0.9561, 0.6607, 0.9561, 0.5911, 0.9515, 0.5911, 0.9, 0.6398, 0.9, 0.6398, 0.9515, 0.6454, 0.9004, 0.6789, 0.9004, 0.6789, 0.9511, 0.6454, 0.9511, 0.6454, 0.9004, 0.6789, 0.9004, 0.6789, 0.9511, 0.6454, 0.9511, 0.7437, 0.9562, 0.7437, 0.9011, 0.7971, 0.9011, 0.7971, 0.9562, 0.7787, 0.9954, 0.7252, 0.9954, 0.7251, 0.962, 0.7787, 0.962, 0.7437, 0.9562, 0.7437, 0.9012, 0.7972, 0.9012, 0.7972, 0.9562, 0.7011, 0.9013, 0.7364, 0.9013, 0.7364, 0.9562, 0.7011, 0.9562, 0.7011, 0.9013, 0.7363, 0.9013, 0.7363, 0.9562, 0.7011, 0.9562, 0.7709, 0.7238, 0.7709, 0.6725, 0.8194, 0.6725, 0.8194, 0.7238, 0.8402, 0.7607, 0.7885, 0.7606, 0.7885, 0.7283, 0.8402, 0.7284, 0.771, 0.7238, 0.771, 0.6725, 0.8194, 0.6725, 0.8194, 0.7238, 0.825, 0.6729, 0.8583, 0.6729, 0.8583, 0.7234, 0.825, 0.7234, 0.825, 0.6729, 0.8583, 0.6729, 0.8583, 0.7234, 0.825, 0.7234, 0.9338, 0.7166, 0.9338, 0.6644, 0.9846, 0.6644, 0.9846, 0.7166, 0.9671, 0.754, 0.9162, 0.754, 0.9162, 0.7222, 0.9671, 0.7222, 0.9338, 0.7167, 0.9338, 0.6644, 0.9846, 0.6644, 0.9846, 0.7167, 0.8933, 0.6645, 0.9268, 0.6645, 0.9268, 0.7166, 0.8933, 0.7166, 0.8933, 0.6645, 0.9268, 0.6645, 0.9268, 0.7166, 0.8933, 0.7166, 0.7709, 0.7238, 0.7709, 0.6725, 0.8194, 0.6725, 0.8194, 0.7238, 0.8402, 0.7607, 0.7885, 0.7606, 0.7885, 0.7283, 0.8402, 0.7284, 0.771, 0.7238, 0.771, 0.6725, 0.8194, 0.6725, 0.8194, 0.7238, 0.825, 0.6729, 0.8583, 0.6729, 0.8583, 0.7234, 0.825, 0.7234, 0.825, 0.6729, 0.8583, 0.6729, 0.8583, 0.7234, 0.825, 0.7234, 0.9338, 0.7166, 0.9338, 0.6644, 0.9846, 0.6644, 0.9846, 0.7166, 0.9671, 0.754, 0.9162, 0.754, 0.9162, 0.7222, 0.9671, 0.7222, 0.9338, 0.7167, 0.9338, 0.6644, 0.9846, 0.6644, 0.9846, 0.7167, 0.8933, 0.6645, 0.9268, 0.6645, 0.9268, 0.7166, 0.8933, 0.7166, 0.8933, 0.6645, 0.9268, 0.6645, 0.9268, 0.7166, 0.8933, 0.7166, 0.8663, 0.7574, 0.9271, 0.7574, 0.9271, 0.8237, 0.8663, 0.8237, 0.873, 0.8904, 0.873, 0.8296, 0.908, 0.8296, 0.908, 0.8904, 0.9324, 0.758, 0.9932, 0.758, 0.9932, 0.8243, 0.9324, 0.8243, 0.9574, 0.8296, 0.9924, 0.8296, 0.9924, 0.8959, 0.9574, 0.8959, 0.9151, 0.8296, 0.9501, 0.8296, 0.9501, 0.8959, 0.9151, 0.8959, 0.8663, 0.7574, 0.9271, 0.7574, 0.9271, 0.8237, 0.8663, 0.8237, 0.873, 0.8904, 0.873, 0.8296, 0.908, 0.8296, 0.908, 0.8904, 0.9324, 0.758, 0.9932, 0.758, 0.9932, 0.8243, 0.9324, 0.8243, 0.9574, 0.8296, 0.9924, 0.8296, 0.9924, 0.8959, 0.9574, 0.8959, 0.9151, 0.8296, 0.9501, 0.8296, 0.9501, 0.8959, 0.9151, 0.8959, 0.8663, 0.7574, 0.9271, 0.7574, 0.9271, 0.8237, 0.8663, 0.8237, 0.873, 0.8904, 0.873, 0.8296, 0.908, 0.8296, 0.908, 0.8904, 0.9324, 0.758, 0.9932, 0.758, 0.9932, 0.8243, 0.9324, 0.8243, 0.9574, 0.8296, 0.9924, 0.8296, 0.9924, 0.8959, 0.9574, 0.8959, 0.9151, 0.8296, 0.9501, 0.8296, 0.9501, 0.8959, 0.9151, 0.8959, 0.8663, 0.7574, 0.9271, 0.7574, 0.9271, 0.8237, 0.8663, 0.8237, 0.873, 0.8904, 0.873, 0.8296, 0.908, 0.8296, 0.908, 0.8904, 0.9324, 0.758, 0.9932, 0.758, 0.9932, 0.8243, 0.9324, 0.8243, 0.9574, 0.8296, 0.9924, 0.8296, 0.9924, 0.8959, 0.9574, 0.8959, 0.9151, 0.8296, 0.9501, 0.8296, 0.9501, 0.8959, 0.9151, 0.8959, 0.8663, 0.7574, 0.9271, 0.7574, 0.9271, 0.8237, 0.8663, 0.8237, 0.873, 0.8904, 0.873, 0.8296, 0.908, 0.8296, 0.908, 0.8904, 0.9324, 0.758, 0.9932, 0.758, 0.9932, 0.8243, 0.9324, 0.8243, 0.9574, 0.8296, 0.9924, 0.8296, 0.9924, 0.8959, 0.9574, 0.8959, 0.9151, 0.8296, 0.9501, 0.8296, 0.9501, 0.8959, 0.9151, 0.8959, 0.8663, 0.7574, 0.9271, 0.7574, 0.9271, 0.8237, 0.8663, 0.8237, 0.873, 0.8904, 0.873, 0.8296, 0.908, 0.8296, 0.908, 0.8904, 0.9324, 0.758, 0.9932, 0.758, 0.9932, 0.8243, 0.9324, 0.8243, 0.9574, 0.8296, 0.9924, 0.8296, 0.9924, 0.8959, 0.9574, 0.8959, 0.9151, 0.8296, 0.9501, 0.8296, 0.9501, 0.8959, 0.9151, 0.8959, 0.8663, 0.7574, 0.9271, 0.7574, 0.9271, 0.8237, 0.8663, 0.8237, 0.873, 0.8904, 0.873, 0.8296, 0.908, 0.8296, 0.908, 0.8904, 0.9324, 0.758, 0.9932, 0.758, 0.9932, 0.8243, 0.9324, 0.8243, 0.9574, 0.8296, 0.9924, 0.8296, 0.9924, 0.8959, 0.9574, 0.8959, 0.9151, 0.8296, 0.9501, 0.8296, 0.9501, 0.8959, 0.9151, 0.8959, 0.8663, 0.7574, 0.9271, 0.7574, 0.9271, 0.8237, 0.8663, 0.8237, 0.873, 0.8904, 0.873, 0.8296, 0.908, 0.8296, 0.908, 0.8904, 0.9324, 0.758, 0.9932, 0.758, 0.9932, 0.8243, 0.9324, 0.8243, 0.9574, 0.8296, 0.9924, 0.8296, 0.9924, 0.8959, 0.9574, 0.8959, 0.9151, 0.8296, 0.9501, 0.8296, 0.9501, 0.8959, 0.9151, 0.8959, 0.8663, 0.7574, 0.9271, 0.7574, 0.9271, 0.8237, 0.8663, 0.8237, 0.873, 0.8904, 0.873, 0.8296, 0.908, 0.8296, 0.908, 0.8904, 0.9324, 0.758, 0.9932, 0.758, 0.9932, 0.8243, 0.9324, 0.8243, 0.9574, 0.8296, 0.9924, 0.8296, 0.9924, 0.8959, 0.9574, 0.8959, 0.9151, 0.8296, 0.9501, 0.8296, 0.9501, 0.8959, 0.9151, 0.8959, 0.8663, 0.7574, 0.9271, 0.7574, 0.9271, 0.8237, 0.8663, 0.8237, 0.873, 0.8904, 0.873, 0.8296, 0.908, 0.8296, 0.908, 0.8904, 0.9324, 0.758, 0.9932, 0.758, 0.9932, 0.8243, 0.9324, 0.8243, 0.9574, 0.8296, 0.9924, 0.8296, 0.9924, 0.8959, 0.9574, 0.8959, 0.9151, 0.8296, 0.9501, 0.8296, 0.9501, 0.8959, 0.9151, 0.8959, 0.8663, 0.7574, 0.9271, 0.7574, 0.9271, 0.8237, 0.8663, 0.8237, 0.873, 0.8904, 0.873, 0.8296, 0.908, 0.8296, 0.908, 0.8904, 0.9324, 0.758, 0.9932, 0.758, 0.9932, 0.8243, 0.9324, 0.8243, 0.9574, 0.8296, 0.9924, 0.8296, 0.9924, 0.8959, 0.9574, 0.8959, 0.9151, 0.8296, 0.9501, 0.8296, 0.9501, 0.8959, 0.9151, 0.8959, 0.8663, 0.7574, 0.9271, 0.7574, 0.9271, 0.8237, 0.8663, 0.8237, 0.873, 0.8904, 0.873, 0.8296, 0.908, 0.8296, 0.908, 0.8904, 0.9324, 0.758, 0.9932, 0.758, 0.9932, 0.8243, 0.9324, 0.8243, 0.9574, 0.8296, 0.9924, 0.8296, 0.9924, 0.8959, 0.9574, 0.8959, 0.9151, 0.8296, 0.9501, 0.8296, 0.9501, 0.8959, 0.9151, 0.8959, 0.8663, 0.7574, 0.9271, 0.7574, 0.9271, 0.8237, 0.8663, 0.8237, 0.873, 0.8904, 0.873, 0.8296, 0.908, 0.8296, 0.908, 0.8904, 0.9324, 0.758, 0.9932, 0.758, 0.9932, 0.8243, 0.9324, 0.8243, 0.9574, 0.8296, 0.9924, 0.8296, 0.9924, 0.8959, 0.9574, 0.8959, 0.9151, 0.8296, 0.9501, 0.8296, 0.9501, 0.8959, 0.9151, 0.8959, 0.8663, 0.7574, 0.9271, 0.7574, 0.9271, 0.8237, 0.8663, 0.8237, 0.873, 0.8904, 0.873, 0.8296, 0.908, 0.8296, 0.908, 0.8904, 0.9324, 0.758, 0.9932, 0.758, 0.9932, 0.8243, 0.9324, 0.8243, 0.9574, 0.8296, 0.9924, 0.8296, 0.9924, 0.8959, 0.9574, 0.8959, 0.9151, 0.8296, 0.9501, 0.8296, 0.9501, 0.8959, 0.9151, 0.8959, 0.8663, 0.7574, 0.9271, 0.7574, 0.9271, 0.8237, 0.8663, 0.8237, 0.873, 0.8904, 0.873, 0.8296, 0.908, 0.8296, 0.908, 0.8904, 0.9324, 0.758, 0.9932, 0.758, 0.9932, 0.8243, 0.9324, 0.8243, 0.9574, 0.8296, 0.9924, 0.8296, 0.9924, 0.8959, 0.9574, 0.8959, 0.9151, 0.8296, 0.9501, 0.8296, 0.9501, 0.8959, 0.9151, 0.8959, 0.8663, 0.7574, 0.9271, 0.7574, 0.9271, 0.8237, 0.8663, 0.8237, 0.873, 0.8904, 0.873, 0.8296, 0.908, 0.8296, 0.908, 0.8904, 0.9324, 0.758, 0.9932, 0.758, 0.9932, 0.8243, 0.9324, 0.8243, 0.9574, 0.8296, 0.9924, 0.8296, 0.9924, 0.8959, 0.9574, 0.8959, 0.9151, 0.8296, 0.9501, 0.8296, 0.9501, 0.8959, 0.9151, 0.8959, 0.8663, 0.7574, 0.9271, 0.7574, 0.9271, 0.8237, 0.8663, 0.8237, 0.873, 0.8904, 0.873, 0.8296, 0.908, 0.8296, 0.908, 0.8904, 0.9324, 0.758, 0.9932, 0.758, 0.9932, 0.8243, 0.9324, 0.8243, 0.9574, 0.8296, 0.9924, 0.8296, 0.9924, 0.8959, 0.9574, 0.8959, 0.9151, 0.8296, 0.9501, 0.8296, 0.9501, 0.8959, 0.9151, 0.8959, 0.8663, 0.7574, 0.9271, 0.7574, 0.9271, 0.8237, 0.8663, 0.8237, 0.873, 0.8904, 0.873, 0.8296, 0.908, 0.8296, 0.908, 0.8904, 0.9324, 0.758, 0.9932, 0.758, 0.9932, 0.8243, 0.9324, 0.8243, 0.9574, 0.8296, 0.9924, 0.8296, 0.9924, 0.8959, 0.9574, 0.8959, 0.9151, 0.8296, 0.9501, 0.8296, 0.9501, 0.8959, 0.9151, 0.8959, 0.8663, 0.7574, 0.9271, 0.7574, 0.9271, 0.8237, 0.8663, 0.8237, 0.873, 0.8904, 0.873, 0.8296, 0.908, 0.8296, 0.908, 0.8904, 0.9324, 0.758, 0.9932, 0.758, 0.9932, 0.8243, 0.9324, 0.8243, 0.9574, 0.8296, 0.9924, 0.8296, 0.9924, 0.8959, 0.9574, 0.8959, 0.9151, 0.8296, 0.9501, 0.8296, 0.9501, 0.8959, 0.9151, 0.8959, 0.8663, 0.7574, 0.9271, 0.7574, 0.9271, 0.8237, 0.8663, 0.8237, 0.873, 0.8904, 0.873, 0.8296, 0.908, 0.8296, 0.908, 0.8904, 0.9324, 0.758, 0.9932, 0.758, 0.9932, 0.8243, 0.9324, 0.8243, 0.9574, 0.8296, 0.9924, 0.8296, 0.9924, 0.8959, 0.9574, 0.8959, 0.9151, 0.8296, 0.9501, 0.8296, 0.9501, 0.8959, 0.9151, 0.8959, 0.8663, 0.7574, 0.9271, 0.7574, 0.9271, 0.8237, 0.8663, 0.8237, 0.873, 0.8904, 0.873, 0.8296, 0.908, 0.8296, 0.908, 0.8904, 0.9324, 0.758, 0.9932, 0.758, 0.9932, 0.8243, 0.9324, 0.8243, 0.9574, 0.8296, 0.9924, 0.8296, 0.9924, 0.8959, 0.9574, 0.8959, 0.9151, 0.8296, 0.9501, 0.8296, 0.9501, 0.8959, 0.9151, 0.8959, 0.8663, 0.7574, 0.9271, 0.7574, 0.9271, 0.8237, 0.8663, 0.8237, 0.873, 0.8904, 0.873, 0.8296, 0.908, 0.8296, 0.908, 0.8904, 0.9324, 0.758, 0.9932, 0.758, 0.9932, 0.8243, 0.9324, 0.8243, 0.9574, 0.8296, 0.9924, 0.8296, 0.9924, 0.8959, 0.9574, 0.8959, 0.9151, 0.8296, 0.9501, 0.8296, 0.9501, 0.8959, 0.9151, 0.8959, 0.8663, 0.7574, 0.9271, 0.7574, 0.9271, 0.8237, 0.8663, 0.8237, 0.873, 0.8904, 0.873, 0.8296, 0.908, 0.8296, 0.908, 0.8904, 0.9324, 0.758, 0.9932, 0.758, 0.9932, 0.8243, 0.9324, 0.8243, 0.9574, 0.8296, 0.9924, 0.8296, 0.9924, 0.8959, 0.9574, 0.8959, 0.9151, 0.8296, 0.9501, 0.8296, 0.9501, 0.8959, 0.9151, 0.8959, 0.8663, 0.7574, 0.9271, 0.7574, 0.9271, 0.8237, 0.8663, 0.8237, 0.873, 0.8904, 0.873, 0.8296, 0.908, 0.8296, 0.908, 0.8904, 0.9324, 0.758, 0.9932, 0.758, 0.9932, 0.8243, 0.9324, 0.8243, 0.9574, 0.8296, 0.9924, 0.8296, 0.9924, 0.8959, 0.9574, 0.8959, 0.9151, 0.8296, 0.9501, 0.8296, 0.9501, 0.8959, 0.9151, 0.8959, 0.8663, 0.7574, 0.9271, 0.7574, 0.9271, 0.8237, 0.8663, 0.8237, 0.873, 0.8904, 0.873, 0.8296, 0.908, 0.8296, 0.908, 0.8904, 0.9324, 0.758, 0.9932, 0.758, 0.9932, 0.8243, 0.9324, 0.8243, 0.9574, 0.8296, 0.9924, 0.8296, 0.9924, 0.8959, 0.9574, 0.8959, 0.9151, 0.8296, 0.9501, 0.8296, 0.9501, 0.8959, 0.9151, 0.8959, 0.8663, 0.7574, 0.9271, 0.7574, 0.9271, 0.8237, 0.8663, 0.8237, 0.873, 0.8904, 0.873, 0.8296, 0.908, 0.8296, 0.908, 0.8904, 0.9324, 0.758, 0.9932, 0.758, 0.9932, 0.8243, 0.9324, 0.8243, 0.9574, 0.8296, 0.9924, 0.8296, 0.9924, 0.8959, 0.9574, 0.8959, 0.9151, 0.8296, 0.9501, 0.8296, 0.9501, 0.8959, 0.9151, 0.8959, 0.8663, 0.7574, 0.9271, 0.7574, 0.9271, 0.8237, 0.8663, 0.8237, 0.873, 0.8904, 0.873, 0.8296, 0.908, 0.8296, 0.908, 0.8904, 0.9324, 0.758, 0.9932, 0.758, 0.9932, 0.8243, 0.9324, 0.8243, 0.9574, 0.8296, 0.9924, 0.8296, 0.9924, 0.8959, 0.9574, 0.8959, 0.9151, 0.8296, 0.9501, 0.8296, 0.9501, 0.8959, 0.9151, 0.8959, 0.8663, 0.7574, 0.9271, 0.7574, 0.9271, 0.8237, 0.8663, 0.8237, 0.873, 0.8904, 0.873, 0.8296, 0.908, 0.8296, 0.908, 0.8904, 0.9324, 0.758, 0.9932, 0.758, 0.9932, 0.8243, 0.9324, 0.8243, 0.9574, 0.8296, 0.9924, 0.8296, 0.9924, 0.8959, 0.9574, 0.8959, 0.9151, 0.8296, 0.9501, 0.8296, 0.9501, 0.8959, 0.9151, 0.8959, 0.8663, 0.7574, 0.9271, 0.7574, 0.9271, 0.8237, 0.8663, 0.8237, 0.873, 0.8904, 0.873, 0.8296, 0.908, 0.8296, 0.908, 0.8904, 0.9324, 0.758, 0.9932, 0.758, 0.9932, 0.8243, 0.9324, 0.8243, 0.9574, 0.8296, 0.9924, 0.8296, 0.9924, 0.8959, 0.9574, 0.8959, 0.9151, 0.8296, 0.9501, 0.8296, 0.9501, 0.8959, 0.9151, 0.8959, 0.8663, 0.7574, 0.9271, 0.7574, 0.9271, 0.8237, 0.8663, 0.8237, 0.873, 0.8904, 0.873, 0.8296, 0.908, 0.8296, 0.908, 0.8904, 0.9324, 0.758, 0.9932, 0.758, 0.9932, 0.8243, 0.9324, 0.8243, 0.9574, 0.8296, 0.9924, 0.8296, 0.9924, 0.8959, 0.9574, 0.8959, 0.9151, 0.8296, 0.9501, 0.8296, 0.9501, 0.8959, 0.9151, 0.8959, 0.8663, 0.7574, 0.9271, 0.7574, 0.9271, 0.8237, 0.8663, 0.8237, 0.873, 0.8904, 0.873, 0.8296, 0.908, 0.8296, 0.908, 0.8904, 0.9324, 0.758, 0.9932, 0.758, 0.9932, 0.8243, 0.9324, 0.8243, 0.9574, 0.8296, 0.9924, 0.8296, 0.9924, 0.8959, 0.9574, 0.8959, 0.9151, 0.8296, 0.9501, 0.8296, 0.9501, 0.8959, 0.9151, 0.8959, 0.8196, 0.4139, 0.8822, 0.4139, 0.8822, 0.4822, 0.8196, 0.4822, 0.8265, 0.5509, 0.8265, 0.4883, 0.8626, 0.4883, 0.8626, 0.5509, 0.8877, 0.4146, 0.9503, 0.4146, 0.9503, 0.4828, 0.8877, 0.4828, 0.9134, 0.4883, 0.9495, 0.4883, 0.9495, 0.5565, 0.9134, 0.5565, 0.8698, 0.4883, 0.9059, 0.4883, 0.9059, 0.5565, 0.8698, 0.5565, 0.8196, 0.4139, 0.8822, 0.4139, 0.8822, 0.4822, 0.8196, 0.4822, 0.8265, 0.5509, 0.8265, 0.4883, 0.8626, 0.4883, 0.8626, 0.5509, 0.8877, 0.4146, 0.9503, 0.4146, 0.9503, 0.4828, 0.8877, 0.4828, 0.9134, 0.4883, 0.9495, 0.4883, 0.9495, 0.5565, 0.9134, 0.5565, 0.8698, 0.4883, 0.9059, 0.4883, 0.9059, 0.5565, 0.8698, 0.5565, 0.8663, 0.7574, 0.9271, 0.7574, 0.9271, 0.8237, 0.8663, 0.8237, 0.873, 0.8904, 0.873, 0.8296, 0.908, 0.8296, 0.908, 0.8904, 0.9324, 0.758, 0.9932, 0.758, 0.9932, 0.8243, 0.9324, 0.8243, 0.9574, 0.8296, 0.9924, 0.8296, 0.9924, 0.8959, 0.9574, 0.8959, 0.9151, 0.8296, 0.9501, 0.8296, 0.9501, 0.8959, 0.9151, 0.8959, 0.8663, 0.7574, 0.9271, 0.7574, 0.9271, 0.8237, 0.8663, 0.8237, 0.873, 0.8904, 0.873, 0.8296, 0.908, 0.8296, 0.908, 0.8904, 0.9324, 0.758, 0.9932, 0.758, 0.9932, 0.8243, 0.9324, 0.8243, 0.9574, 0.8296, 0.9924, 0.8296, 0.9924, 0.8959, 0.9574, 0.8959, 0.9151, 0.8296, 0.9501, 0.8296, 0.9501, 0.8959, 0.9151, 0.8959, 0.8196, 0.4139, 0.8822, 0.4139, 0.8822, 0.4822, 0.8196, 0.4822, 0.8265, 0.5509, 0.8265, 0.4883, 0.8626, 0.4883, 0.8626, 0.5509, 0.8877, 0.4146, 0.9503, 0.4146, 0.9503, 0.4828, 0.8877, 0.4828, 0.9134, 0.4883, 0.9495, 0.4883, 0.9495, 0.5565, 0.9134, 0.5565, 0.8698, 0.4883, 0.9059, 0.4883, 0.9059, 0.5565, 0.8698, 0.5565, 0.8196, 0.4139, 0.8822, 0.4139, 0.8822, 0.4822, 0.8196, 0.4822, 0.8265, 0.5509, 0.8265, 0.4883, 0.8626, 0.4883, 0.8626, 0.5509, 0.8877, 0.4146, 0.9503, 0.4146, 0.9503, 0.4828, 0.8877, 0.4828, 0.9134, 0.4883, 0.9495, 0.4883, 0.9495, 0.5565, 0.9134, 0.5565, 0.8698, 0.4883, 0.9059, 0.4883, 0.9059, 0.5565, 0.8698, 0.5565, 0.8663, 0.7574, 0.9271, 0.7574, 0.9271, 0.8237, 0.8663, 0.8237, 0.873, 0.8904, 0.873, 0.8296, 0.908, 0.8296, 0.908, 0.8904, 0.9324, 0.758, 0.9932, 0.758, 0.9932, 0.8243, 0.9324, 0.8243, 0.9574, 0.8296, 0.9924, 0.8296, 0.9924, 0.8959, 0.9574, 0.8959, 0.9151, 0.8296, 0.9501, 0.8296, 0.9501, 0.8959, 0.9151, 0.8959, 0.8663, 0.7574, 0.9271, 0.7574, 0.9271, 0.8237, 0.8663, 0.8237, 0.873, 0.8904, 0.873, 0.8296, 0.908, 0.8296, 0.908, 0.8904, 0.9324, 0.758, 0.9932, 0.758, 0.9932, 0.8243, 0.9324, 0.8243, 0.9574, 0.8296, 0.9924, 0.8296, 0.9924, 0.8959, 0.9574, 0.8959, 0.9151, 0.8296, 0.9501, 0.8296, 0.9501, 0.8959, 0.9151, 0.8959, 0.8196, 0.4139, 0.8822, 0.4139, 0.8822, 0.4822, 0.8196, 0.4822, 0.8265, 0.5509, 0.8265, 0.4883, 0.8626, 0.4883, 0.8626, 0.5509, 0.8877, 0.4146, 0.9503, 0.4146, 0.9503, 0.4828, 0.8877, 0.4828, 0.9134, 0.4883, 0.9495, 0.4883, 0.9495, 0.5565, 0.9134, 0.5565, 0.8698, 0.4883, 0.9059, 0.4883, 0.9059, 0.5565, 0.8698, 0.5565, 0.6721, 0.006108, 0.6721, 0.08056, 0.6721, 0.09521, 0.3975, 0.09521, 0.3975, 0.08056, 0.3975, 0.006108, 0.5966, 0.8359, 0.5893, 0.7991, 0.5966, 0.7623, 0.6175, 0.731, 0.6487, 0.7102, 0.6856, 0.7028, 0.7224, 0.7102, 0.7536, 0.731, 0.7745, 0.7623, 0.7818, 0.7991, 0.7745, 0.8359, 0.7536, 0.8672, 0.7224, 0.888, 0.6856, 0.8953, 0.6487, 0.888, 0.6175, 0.8672, 0.286, 0.08029, 0.286, 0.09493, 0.2895, 0.09493, 0.2869, 0.08029, 0.2867, 0.005839, 0.286, 0.005839, 0.3975, 0.08029, 0.3975, 0.005839, 0.3968, 0.005839, 0.3966, 0.08029, 0.394, 0.09493, 0.3975, 0.09493, 0.286, 0.08029, 0.286, 0.005839, 0.01088, 0.005839, 0.01088, 0.08029, 0.01088, 0.09493, 0.286, 0.09493, 0.8222, 0.1283, 0.8223, 0.1059, 0.8223, 0.006458, 0.9554, 0.007352, 0.9554, 0.1068, 0.9554, 0.1292, 0.6721, 0.08029, 0.6721, 0.005839, 0.3975, 0.005839, 0.3975, 0.08029, 0.3975, 0.09493, 0.6721, 0.09493, 0.286, 0.08056, 0.286, 0.006108, 0.2867, 0.006108, 0.2869, 0.08056, 0.2895, 0.09521, 0.286, 0.09521, 0.3975, 0.006108, 0.3975, 0.08056, 0.3975, 0.09521, 0.394, 0.09521, 0.3966, 0.08056, 0.3968, 0.006108, 0.8117, 0.00616, 0.8111, 0.1133, 0.8109, 0.1366, 0.6818, 0.1364, 0.6819, 0.1131, 0.6826, 0.006032, 0.286, 0.08056, 0.286, 0.09521, 0.01088, 0.09521, 0.01088, 0.08056, 0.01088, 0.006108, 0.286, 0.006108, 0.8663, 0.7574, 0.9271, 0.7574, 0.9271, 0.8237, 0.8663, 0.8237, 0.873, 0.8904, 0.873, 0.8296, 0.908, 0.8296, 0.908, 0.8904, 0.9324, 0.758, 0.9932, 0.758, 0.9932, 0.8243, 0.9324, 0.8243, 0.9574, 0.8296, 0.9924, 0.8296, 0.9924, 0.8959, 0.9574, 0.8959, 0.9151, 0.8296, 0.9501, 0.8296, 0.9501, 0.8959, 0.9151, 0.8959, 0.8196, 0.4139, 0.8822, 0.4139, 0.8822, 0.4822, 0.8196, 0.4822, 0.8265, 0.5509, 0.8265, 0.4883, 0.8626, 0.4883, 0.8626, 0.5509, 0.8877, 0.4146, 0.9503, 0.4146, 0.9503, 0.4828, 0.8877, 0.4828, 0.9134, 0.4883, 0.9495, 0.4883, 0.9495, 0.5565, 0.9134, 0.5565, 0.8698, 0.4883, 0.9059, 0.4883, 0.9059, 0.5565, 0.8698, 0.5565, 0.8196, 0.4139, 0.8822, 0.4139, 0.8822, 0.4822, 0.8196, 0.4822, 0.8265, 0.5509, 0.8265, 0.4883, 0.8626, 0.4883, 0.8626, 0.5509, 0.8877, 0.4146, 0.9503, 0.4146, 0.9503, 0.4828, 0.8877, 0.4828, 0.9134, 0.4883, 0.9495, 0.4883, 0.9495, 0.5565, 0.9134, 0.5565, 0.8698, 0.4883, 0.9059, 0.4883, 0.9059, 0.5565, 0.8698, 0.5565, 0.8663, 0.7574, 0.9271, 0.7574, 0.9271, 0.8237, 0.8663, 0.8237, 0.873, 0.8904, 0.873, 0.8296, 0.908, 0.8296, 0.908, 0.8904, 0.9324, 0.758, 0.9932, 0.758, 0.9932, 0.8243, 0.9324, 0.8243, 0.9574, 0.8296, 0.9924, 0.8296, 0.9924, 0.8959, 0.9574, 0.8959, 0.9151, 0.8296, 0.9501, 0.8296, 0.9501, 0.8959, 0.9151, 0.8959, 0.05134, 0.8771, 0.05116, 0.8404, 0.0787, 0.8404, 0.07888, 0.877, 0.05116, 0.8404, 0.051, 0.7958, 0.07854, 0.7957, 0.0787, 0.8404, 0.051, 0.7958, 0.05087, 0.7474, 0.07841, 0.7474, 0.07854, 0.7957, 0.05087, 0.7474, 0.05078, 0.7002, 0.07832, 0.7001, 0.07841, 0.7474, 0.05078, 0.7002, 0.05076, 0.6586, 0.07829, 0.6586, 0.07832, 0.7001, 0.146, 0.8695, 0.08947, 0.8773, 0.08947, 0.7173, 0.197, 0.8468, 0.146, 0.8695, 0.08947, 0.7173, 0.2374, 0.8114, 0.197, 0.8468, 0.08947, 0.7173, 0.2634, 0.7668, 0.2374, 0.8114, 0.08947, 0.7173, 0.2724, 0.7173, 0.2634, 0.7668, 0.08947, 0.7173, 0.08947, 0.8773, 0.146, 0.8695, 0.08947, 0.7173, 0.146, 0.8695, 0.197, 0.8468, 0.08947, 0.7173, 0.197, 0.8468, 0.2374, 0.8114, 0.08947, 0.7173, 0.2374, 0.8114, 0.2634, 0.7668, 0.08947, 0.7173, 0.2634, 0.7668, 0.2724, 0.7173, 0.08947, 0.7173, 0.01341, 0.4365, 0.01341, 0.4787, 0.2712, 0.4787, 0.2712, 0.4365, 0.08947, 0.7173, 0.2724, 0.7173, 0.2724, 0.4907, 0.08947, 0.4907, 0.07829, 0.6586, 0.05076, 0.6586, 0.05076, 0.4905, 0.07829, 0.4905, 0.2724, 0.7173, 0.08947, 0.7173, 0.08947, 0.4907, 0.2724, 0.4907, 0.03997, 0.877, 0.03997, 0.717, 0.01006, 0.717, 0.01006, 0.877, 0.01006, 0.717, 0.03997, 0.717, 0.03997, 0.4904, 0.01006, 0.4904, 0.05134, 0.8771, 0.05116, 0.8404, 0.0787, 0.8404, 0.07888, 0.877, 0.05116, 0.8404, 0.051, 0.7958, 0.07854, 0.7957, 0.0787, 0.8404, 0.051, 0.7958, 0.05087, 0.7474, 0.07841, 0.7474, 0.07854, 0.7957, 0.05087, 0.7474, 0.05078, 0.7002, 0.07832, 0.7001, 0.07841, 0.7474, 0.05078, 0.7002, 0.05076, 0.6586, 0.07829, 0.6586, 0.07832, 0.7001, 0.146, 0.8695, 0.08947, 0.8773, 0.08947, 0.7173, 0.197, 0.8468, 0.146, 0.8695, 0.08947, 0.7173, 0.2374, 0.8114, 0.197, 0.8468, 0.08947, 0.7173, 0.2634, 0.7668, 0.2374, 0.8114, 0.08947, 0.7173, 0.2724, 0.7173, 0.2634, 0.7668, 0.08947, 0.7173, 0.08947, 0.8773, 0.146, 0.8695, 0.08947, 0.7173, 0.146, 0.8695, 0.197, 0.8468, 0.08947, 0.7173, 0.197, 0.8468, 0.2374, 0.8114, 0.08947, 0.7173, 0.2374, 0.8114, 0.2634, 0.7668, 0.08947, 0.7173, 0.2634, 0.7668, 0.2724, 0.7173, 0.08947, 0.7173, 0.01341, 0.4365, 0.01341, 0.4787, 0.2712, 0.4787, 0.2712, 0.4365, 0.08947, 0.7173, 0.2724, 0.7173, 0.2724, 0.4907, 0.08947, 0.4907, 0.07829, 0.6586, 0.05076, 0.6586, 0.05076, 0.4905, 0.07829, 0.4905, 0.2724, 0.7173, 0.08947, 0.7173, 0.08947, 0.4907, 0.2724, 0.4907, 0.03997, 0.877, 0.03997, 0.717, 0.01006, 0.717, 0.01006, 0.877, 0.01006, 0.717, 0.03997, 0.717, 0.03997, 0.4904, 0.01006, 0.4904, 0.5687, 0.8058, 0.5688, 0.7902, 0.5874, 0.7902, 0.5874, 0.8119, 0.56, 0.8178, 0.5687, 0.8058, 0.5874, 0.8119, 0.5715, 0.8337, 0.5458, 0.8224, 0.56, 0.8178, 0.5715, 0.8337, 0.5457, 0.842, 0.5316, 0.8178, 0.5458, 0.8224, 0.5457, 0.842, 0.52, 0.8336, 0.5229, 0.8057, 0.5316, 0.8178, 0.52, 0.8336, 0.5042, 0.8117, 0.5229, 0.7901, 0.5229, 0.8057, 0.5042, 0.8117, 0.5042, 0.7901, 0.5561, 0.8059, 0.5561, 0.8059, 0.5561, 0.7227, 0.5561, 0.7227, 0.552, 0.8059, 0.5561, 0.8059, 0.5561, 0.7227, 0.552, 0.7227, 0.5454, 0.8059, 0.552, 0.8059, 0.552, 0.7227, 0.5454, 0.7227, 0.5388, 0.8059, 0.5454, 0.8059, 0.5454, 0.7227, 0.5388, 0.7227, 0.5347, 0.8059, 0.5388, 0.8059, 0.5388, 0.7227, 0.5347, 0.7227, 0.5347, 0.8059, 0.5347, 0.8059, 0.5347, 0.7227, 0.5347, 0.7227, 0.5874, 0.8118, 0.5873, 0.7901, 0.5687, 0.7901, 0.5687, 0.8057, 0.5715, 0.8337, 0.5874, 0.8118, 0.5687, 0.8057, 0.5599, 0.8178, 0.5458, 0.842, 0.5715, 0.8337, 0.5599, 0.8178, 0.5458, 0.8224, 0.5201, 0.8337, 0.5458, 0.842, 0.5458, 0.8224, 0.5316, 0.8178, 0.5042, 0.8118, 0.5201, 0.8337, 0.5316, 0.8178, 0.5228, 0.8057, 0.5041, 0.7901, 0.5042, 0.8118, 0.5228, 0.8057, 0.5228, 0.7901, 0.5687, 0.8058, 0.5688, 0.7902, 0.5874, 0.7902, 0.5874, 0.8119, 0.56, 0.8178, 0.5687, 0.8058, 0.5874, 0.8119, 0.5715, 0.8337, 0.5458, 0.8224, 0.56, 0.8178, 0.5715, 0.8337, 0.5457, 0.842, 0.5316, 0.8178, 0.5458, 0.8224, 0.5457, 0.842, 0.52, 0.8336, 0.5229, 0.8057, 0.5316, 0.8178, 0.52, 0.8336, 0.5042, 0.8117, 0.5229, 0.7901, 0.5229, 0.8057, 0.5042, 0.8117, 0.5042, 0.7901, 0.5561, 0.8059, 0.5561, 0.8059, 0.5561, 0.7227, 0.5561, 0.7227, 0.552, 0.8059, 0.5561, 0.8059, 0.5561, 0.7227, 0.552, 0.7227, 0.5454, 0.8059, 0.552, 0.8059, 0.552, 0.7227, 0.5454, 0.7227, 0.5388, 0.8059, 0.5454, 0.8059, 0.5454, 0.7227, 0.5388, 0.7227, 0.5347, 0.8059, 0.5388, 0.8059, 0.5388, 0.7227, 0.5347, 0.7227, 0.5347, 0.8059, 0.5347, 0.8059, 0.5347, 0.7227, 0.5347, 0.7227, 0.5874, 0.8118, 0.5873, 0.7901, 0.5687, 0.7901, 0.5687, 0.8057, 0.5715, 0.8337, 0.5874, 0.8118, 0.5687, 0.8057, 0.5599, 0.8178, 0.5458, 0.842, 0.5715, 0.8337, 0.5599, 0.8178, 0.5458, 0.8224, 0.5201, 0.8337, 0.5458, 0.842, 0.5458, 0.8224, 0.5316, 0.8178, 0.5042, 0.8118, 0.5201, 0.8337, 0.5316, 0.8178, 0.5228, 0.8057, 0.5041, 0.7901, 0.5042, 0.8118, 0.5228, 0.8057, 0.5228, 0.7901, 0.5687, 0.8058, 0.5688, 0.7902, 0.5874, 0.7902, 0.5874, 0.8119, 0.56, 0.8178, 0.5687, 0.8058, 0.5874, 0.8119, 0.5715, 0.8337, 0.5458, 0.8224, 0.56, 0.8178, 0.5715, 0.8337, 0.5457, 0.842, 0.5316, 0.8178, 0.5458, 0.8224, 0.5457, 0.842, 0.52, 0.8336, 0.5229, 0.8057, 0.5316, 0.8178, 0.52, 0.8336, 0.5042, 0.8117, 0.5229, 0.7901, 0.5229, 0.8057, 0.5042, 0.8117, 0.5042, 0.7901, 0.5561, 0.8059, 0.5561, 0.8059, 0.5561, 0.7227, 0.5561, 0.7227, 0.552, 0.8059, 0.5561, 0.8059, 0.5561, 0.7227, 0.552, 0.7227, 0.5454, 0.8059, 0.552, 0.8059, 0.552, 0.7227, 0.5454, 0.7227, 0.5388, 0.8059, 0.5454, 0.8059, 0.5454, 0.7227, 0.5388, 0.7227, 0.5347, 0.8059, 0.5388, 0.8059, 0.5388, 0.7227, 0.5347, 0.7227, 0.5347, 0.8059, 0.5347, 0.8059, 0.5347, 0.7227, 0.5347, 0.7227, 0.5874, 0.8118, 0.5873, 0.7901, 0.5687, 0.7901, 0.5687, 0.8057, 0.5715, 0.8337, 0.5874, 0.8118, 0.5687, 0.8057, 0.5599, 0.8178, 0.5458, 0.842, 0.5715, 0.8337, 0.5599, 0.8178, 0.5458, 0.8224, 0.5201, 0.8337, 0.5458, 0.842, 0.5458, 0.8224, 0.5316, 0.8178, 0.5042, 0.8118, 0.5201, 0.8337, 0.5316, 0.8178, 0.5228, 0.8057, 0.5041, 0.7901, 0.5042, 0.8118, 0.5228, 0.8057, 0.5228, 0.7901, 0.5687, 0.8058, 0.5688, 0.7902, 0.5874, 0.7902, 0.5874, 0.8119, 0.56, 0.8178, 0.5687, 0.8058, 0.5874, 0.8119, 0.5715, 0.8337, 0.5458, 0.8224, 0.56, 0.8178, 0.5715, 0.8337, 0.5457, 0.842, 0.5316, 0.8178, 0.5458, 0.8224, 0.5457, 0.842, 0.52, 0.8336, 0.5229, 0.8057, 0.5316, 0.8178, 0.52, 0.8336, 0.5042, 0.8117, 0.5229, 0.7901, 0.5229, 0.8057, 0.5042, 0.8117, 0.5042, 0.7901, 0.5561, 0.8059, 0.5561, 0.8059, 0.5561, 0.7227, 0.5561, 0.7227, 0.552, 0.8059, 0.5561, 0.8059, 0.5561, 0.7227, 0.552, 0.7227, 0.5454, 0.8059, 0.552, 0.8059, 0.552, 0.7227, 0.5454, 0.7227, 0.5388, 0.8059, 0.5454, 0.8059, 0.5454, 0.7227, 0.5388, 0.7227, 0.5347, 0.8059, 0.5388, 0.8059, 0.5388, 0.7227, 0.5347, 0.7227, 0.5347, 0.8059, 0.5347, 0.8059, 0.5347, 0.7227, 0.5347, 0.7227, 0.5874, 0.8118, 0.5873, 0.7901, 0.5687, 0.7901, 0.5687, 0.8057, 0.5715, 0.8337, 0.5874, 0.8118, 0.5687, 0.8057, 0.5599, 0.8178, 0.5458, 0.842, 0.5715, 0.8337, 0.5599, 0.8178, 0.5458, 0.8224, 0.5201, 0.8337, 0.5458, 0.842, 0.5458, 0.8224, 0.5316, 0.8178, 0.5042, 0.8118, 0.5201, 0.8337, 0.5316, 0.8178, 0.5228, 0.8057, 0.5041, 0.7901, 0.5042, 0.8118, 0.5228, 0.8057, 0.5228, 0.7901])
me_castle_exterior_001.materials.append(mat_lambert9sg)
me_castle_exterior_001.materials.append(mat_lambert11sg)
me_castle_exterior_001.use_remesh_preserve_volume = False
me_castle_exterior_001.use_remesh_preserve_attributes = False
me_castle_exterior_001.use_mirror_vertex_groups = False
me_castle_exterior_001.update()

# ---- objects
ob_castle_exterior_001 = bpy.data.objects.new('Castle_Exterior.001', me_castle_exterior_001)

# ---- transforms, parenting, visibility, modifiers, constraints
ob_castle_exterior_001.location = (-4.742, -44.72, 33.21)
ob_castle_exterior_001.rotation_euler = (1.571, -0.0, 0.0)
ob_castle_exterior_001.lineart.crease_threshold = 0.0

# ---- collection membership
col_collection_1.objects.link(ob_castle_exterior_001)

# ---- scene / render settings (as saved in the file)
scene.frame_start = 1; scene.frame_end = 250; scene.frame_set(1)
scene.render.engine = 'BLENDER_EEVEE_NEXT'
scene.render.resolution_percentage = 50
scene.render.dither_intensity = 0.0
scene.cycles.use_denoising = False
scene.cycles.samples = 10
scene.cycles.sampling_pattern = 'TABULATED_SOBOL'
scene.cycles.light_sampling_threshold = 0.0
scene.cycles.use_adaptive_sampling = False
scene.cycles.use_light_tree = False
scene.cycles.blur_glossy = 0.0
scene.cycles.pixel_filter_type = 'GAUSSIAN'
scene.cycles.sample_clamp_indirect = 0.0
scene.view_settings.view_transform = 'Standard'
bpy.context.view_layer.update()

# ---- added for rendering (the .blend has no active camera and no usable light): camera, sun
cam_auto = bpy.data.cameras.new('AutoCamera')
cam_auto.lens = 50.0
cam_auto.sensor_width = 36.0
cam_auto.clip_end = 1000.0
ob_auto_camera = bpy.data.objects.new('AutoCamera', cam_auto)
scene.collection.objects.link(ob_auto_camera)
ob_auto_camera.location = (37.1401, -102.357, 69.0596)
ob_auto_camera.rotation_euler = (1.09748, -7.21219e-08, 0.694738)
scene.camera = ob_auto_camera
light_auto_sun = bpy.data.lights.new('AutoSun', 'SUN')
light_auto_sun.energy = 3.0
light_auto_sun.angle = 0.0523599
ob_auto_sun = bpy.data.objects.new('AutoSun', light_auto_sun)
scene.collection.objects.link(ob_auto_sun)
ob_auto_sun.rotation_euler = (0.872665, 0.174533, 0.523599)
bpy.context.view_layer.update()

